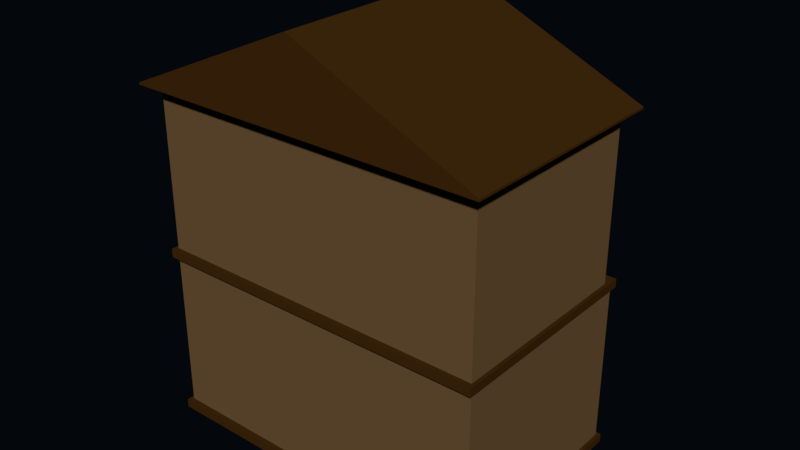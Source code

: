 # Source: large_house_02.blend  (saved by Blender 2.79.0; exported with 4.5.12 LTS)
import bpy
from mathutils import Matrix  # noqa: F401  (used for matrix-valued properties, if any)

bpy.ops.wm.read_factory_settings(use_empty=True)
scene = bpy.context.scene
scene.name = 'Scene'

# ---- collections
col_collection_1 = bpy.data.collections.new('Collection 1'); scene.collection.children.link(col_collection_1)
col_collection_3 = bpy.data.collections.new('Collection 3'); scene.collection.children.link(col_collection_3)
col_collection_3.hide_render = True
col_collection_3.hide_viewport = True

# ---- materials (node trees are filled in below, after node groups)
mat_material_001 = bpy.data.materials.new('Material.001')
mat_material_001.alpha_threshold = 0.0
mat_material_001.roughness = 0.5
mat_material = bpy.data.materials.new('Material')
mat_material.alpha_threshold = 0.0
mat_material.roughness = 0.5
mat_material_002 = bpy.data.materials.new('Material.002')
mat_material_002.alpha_threshold = 0.0
mat_material_002.roughness = 0.5

# ---- material node trees
mat_material_001.use_nodes = True; mat_material_001.node_tree.nodes.clear()
_N = mat_material_001.node_tree.nodes; _L = mat_material_001.node_tree.links
n0 = _N.new('ShaderNodeOutputMaterial'); n0.name = 'Material Output'; n0.location = (300, 300)
n1 = _N.new('ShaderNodeBsdfDiffuse'); n1.name = 'Diffuse BSDF'; n1.location = (10, 300)
n1.inputs[0].default_value = (0.1523, 0.0888, 0.03595, 1.0)
_L.new(n1.outputs[0], n0.inputs[0])
n0.is_active_output = True
mat_material.use_nodes = True; mat_material.node_tree.nodes.clear()
_N = mat_material.node_tree.nodes; _L = mat_material.node_tree.links
n0 = _N.new('ShaderNodeOutputMaterial'); n0.name = 'Material Output'; n0.location = (300, 300)
n1 = _N.new('ShaderNodeBsdfDiffuse'); n1.name = 'Diffuse BSDF'; n1.location = (10, 300)
n1.inputs[0].default_value = (0.05222, 0.02122, 0.004094, 1.0)
_L.new(n1.outputs[0], n0.inputs[0])
n0.is_active_output = True
mat_material_002.use_nodes = True; mat_material_002.node_tree.nodes.clear()
_N = mat_material_002.node_tree.nodes; _L = mat_material_002.node_tree.links
n0 = _N.new('ShaderNodeOutputMaterial'); n0.name = 'Material Output'; n0.location = (300, 300)
n1 = _N.new('ShaderNodeBsdfDiffuse'); n1.name = 'Diffuse BSDF'; n1.location = (10, 300)
n1.inputs[0].default_value = (0.0, 0.0, 0.0, 1.0)
_L.new(n1.outputs[0], n0.inputs[0])
n0.is_active_output = True

# ---- world
world_world = bpy.data.worlds.new('World'); scene.world = world_world
world_world.use_nodes = True; world_world.node_tree.nodes.clear()
_N = world_world.node_tree.nodes; _L = world_world.node_tree.links
n0 = _N.new('ShaderNodeOutputWorld'); n0.name = 'World Output'; n0.location = (300, 300)
n1 = _N.new('ShaderNodeBackground'); n1.name = 'Background'; n1.location = (10, 300)
n1.inputs[0].default_value = (0.001242, 0.002128, 0.003642, 1.0)
_L.new(n1.outputs[0], n0.inputs[0])
n0.is_active_output = True
world_world.color = (0.05088, 0.05088, 0.05088)
world_world.use_sun_shadow = False
world_world.sun_shadow_jitter_overblur = 0.0
world_world.cycles.sampling_method = 'MANUAL'
world_world.light_settings.ao_factor = 0.0

# ---- meshes
me_cube_002 = bpy.data.meshes.new('Cube.002')
me_cube_002.from_pydata([(3.121, 1.0, 4.488), (3.121, 1.0, 0.0), (3.121, -4.353, 4.488), (3.121, -4.353, 0.0), (-5.646, 1.0, 4.488), (-5.646, 1.0, 0.0), (-5.646, -4.353, 4.488), (-5.646, -4.353, 0.0), (-2.957, 0.9362, 0.4421), (-2.957, 0.9362, 2.442), (-2.957, 1.064, 0.4421), (-2.957, 1.064, 2.442), (-1.705, 0.9362, 0.4421), (-1.705, 0.9362, 2.442), (-1.705, 1.064, 0.4421), (-1.705, 1.064, 2.442), (-1.125, 0.9498, 1.112), (-1.125, 0.9498, 2.327), (-1.125, 1.05, 1.112), (-1.125, 1.05, 2.327), (0.6621, 0.9498, 1.112), (0.6621, 0.9498, 2.327), (0.6621, 1.05, 1.112), (0.6621, 1.05, 2.327), (2.721, 1.05, 2.327), (2.721, 1.05, 1.112), (2.721, 0.9498, 2.327), (2.721, 0.9498, 1.112), (0.9335, 1.05, 2.327), (0.9335, 1.05, 1.112), (0.9335, 0.9498, 2.327), (0.9335, 0.9498, 1.112), (-1.114, 1.212, 1.218), (-1.114, 1.212, 1.171), (-1.114, 0.9925, 1.218), (-1.114, 0.9925, 1.171), (0.5628, 1.05, 2.232), (0.5628, 1.05, 1.208), (-1.026, 1.05, 1.208), (-1.026, 1.05, 2.232), (0.651, 0.9925, 1.171), (0.651, 0.9925, 1.218), (0.651, 1.212, 1.171), (0.651, 1.212, 1.218), (-1.026, 1.009, 2.232), (-1.026, 1.009, 1.208), (0.5628, 1.009, 2.232), (0.5628, 1.009, 1.208), (-0.02419, 0.9881, 1.181), (-0.02419, 0.9881, 2.259), (-0.02419, 1.03, 1.181), (-0.02419, 1.03, 2.259), (0.07148, 0.9881, 1.181), (0.07148, 0.9881, 2.259), (0.07148, 1.03, 1.181), (0.07148, 1.03, 2.259), (-0.5635, 0.9881, 1.181), (-0.5635, 0.9881, 2.259), (-0.5635, 1.03, 1.181), (-0.5635, 1.03, 2.259), (-0.4678, 0.9881, 1.181), (-0.4678, 0.9881, 2.259), (-0.4678, 1.03, 1.181), (-0.4678, 1.03, 2.259), (-1.052, 0.9794, 1.676), (-1.052, 0.9794, 1.764), (-1.052, 1.038, 1.676), (-1.052, 1.038, 1.764), (0.5889, 0.9794, 1.676), (0.5889, 0.9794, 1.764), (0.5889, 1.038, 1.676), (0.5889, 1.038, 1.764), (0.06634, 1.05, 1.112), (-0.5294, 1.05, 1.112), (-0.5294, 1.05, 2.438), (0.06634, 1.05, 2.438), (-0.5294, 0.9498, 1.112), (0.06634, 0.9498, 1.112), (0.06634, 0.9498, 2.438), (-0.5294, 0.9498, 2.438), (0.03325, 1.05, 1.208), (-0.4963, 1.05, 1.208), (-0.4963, 1.05, 2.232), (0.03325, 1.05, 2.232), (0.03325, 1.009, 1.208), (-0.4963, 1.009, 1.208), (-0.4963, 1.009, 2.232), (0.03325, 1.009, 2.232), (0.9445, 1.212, 1.218), (0.9445, 1.212, 1.171), (0.9445, 0.9925, 1.218), (0.9445, 0.9925, 1.171), (2.621, 1.05, 2.232), (2.621, 1.05, 1.208), (1.033, 1.05, 1.208), (1.033, 1.05, 2.232), (2.71, 0.9925, 1.171), (2.71, 0.9925, 1.218), (2.71, 1.212, 1.171), (2.71, 1.212, 1.218), (1.033, 1.009, 2.232), (1.033, 1.009, 1.208), (2.621, 1.009, 2.232), (2.621, 1.009, 1.208), (2.034, 0.9881, 1.181), (2.034, 0.9881, 2.259), (2.034, 1.03, 1.181), (2.034, 1.03, 2.259), (2.13, 0.9881, 1.181), (2.13, 0.9881, 2.259), (2.13, 1.03, 1.181), (2.13, 1.03, 2.259), (1.495, 0.9881, 1.181), (1.495, 0.9881, 2.259), (1.495, 1.03, 1.181), (1.495, 1.03, 2.259), (1.591, 0.9881, 1.181), (1.591, 0.9881, 2.259), (1.591, 1.03, 1.181), (1.591, 1.03, 2.259), (1.007, 0.9794, 1.676), (1.007, 0.9794, 1.764), (1.007, 1.038, 1.676), (1.007, 1.038, 1.764), (2.648, 0.9794, 1.676), (2.648, 0.9794, 1.764), (2.648, 1.038, 1.676), (2.648, 1.038, 1.764), (2.125, 1.05, 1.112), (1.529, 1.05, 1.112), (1.529, 1.05, 2.438), (2.125, 1.05, 2.438), (1.529, 0.9498, 1.112), (2.125, 0.9498, 1.112), (2.125, 0.9498, 2.438), (1.529, 0.9498, 2.438), (2.092, 1.05, 1.208), (1.562, 1.05, 1.208), (1.562, 1.05, 2.232), (2.092, 1.05, 2.232), (2.092, 1.009, 1.208), (1.562, 1.009, 1.208), (1.562, 1.009, 2.232), (2.092, 1.009, 2.232), (-3.526, 1.05, 2.327), (-3.526, 1.05, 1.112), (-3.526, 0.9498, 2.327), (-3.526, 0.9498, 1.112), (-5.313, 1.05, 2.327), (-5.313, 1.05, 1.112), (-5.313, 0.9498, 2.327), (-5.313, 0.9498, 1.112), (-5.302, 1.212, 1.218), (-5.302, 1.212, 1.171), (-5.302, 0.9925, 1.218), (-5.302, 0.9925, 1.171), (-3.625, 1.05, 2.232), (-3.625, 1.05, 1.208), (-5.214, 1.05, 1.208), (-5.214, 1.05, 2.232), (-3.537, 0.9925, 1.171), (-3.537, 0.9925, 1.218), (-3.537, 1.212, 1.171), (-3.537, 1.212, 1.218), (-5.214, 1.009, 2.232), (-5.214, 1.009, 1.208), (-3.625, 1.009, 2.232), (-3.625, 1.009, 1.208), (-4.212, 0.9881, 1.181), (-4.212, 0.9881, 2.259), (-4.212, 1.03, 1.181), (-4.212, 1.03, 2.259), (-4.117, 0.9881, 1.181), (-4.117, 0.9881, 2.259), (-4.117, 1.03, 1.181), (-4.117, 1.03, 2.259), (-4.752, 0.9881, 1.181), (-4.752, 0.9881, 2.259), (-4.752, 1.03, 1.181), (-4.752, 1.03, 2.259), (-4.656, 0.9881, 1.181), (-4.656, 0.9881, 2.259), (-4.656, 1.03, 1.181), (-4.656, 1.03, 2.259), (-5.24, 0.9794, 1.676), (-5.24, 0.9794, 1.764), (-5.24, 1.038, 1.676), (-5.24, 1.038, 1.764), (-3.599, 0.9794, 1.676), (-3.599, 0.9794, 1.764), (-3.599, 1.038, 1.676), (-3.599, 1.038, 1.764), (-4.122, 1.05, 1.112), (-4.718, 1.05, 1.112), (-4.718, 1.05, 2.438), (-4.122, 1.05, 2.438), (-4.718, 0.9498, 1.112), (-4.122, 0.9498, 1.112), (-4.122, 0.9498, 2.438), (-4.718, 0.9498, 2.438), (-4.155, 1.05, 1.208), (-4.684, 1.05, 1.208), (-4.684, 1.05, 2.232), (-4.155, 1.05, 2.232), (-4.155, 1.009, 1.208), (-4.684, 1.009, 1.208), (-4.684, 1.009, 2.232), (-4.155, 1.009, 2.232), (-2.839, 1.064, 2.318), (-2.839, 1.064, 0.4506), (-1.823, 1.064, 0.4506), (-1.823, 1.064, 2.318), (-2.839, 1.021, 2.318), (-2.839, 1.021, 0.4506), (-1.823, 1.021, 0.4506), (-1.823, 1.021, 2.318), (-5.102, 0.8115, 5.828), (-5.102, 0.8115, 4.804), (-3.514, 0.8115, 4.804), (-3.514, 0.8115, 5.828), (-5.191, 0.7538, 4.768), (-5.191, 0.7538, 4.814), (-5.191, 0.9735, 4.768), (-5.191, 0.9735, 4.814), (-5.202, 0.7111, 4.709), (-5.202, 0.7111, 5.924), (-5.202, 0.8115, 4.709), (-5.202, 0.8115, 5.924), (-3.415, 0.7111, 4.709), (-3.415, 0.7111, 5.924), (-3.415, 0.8115, 4.709), (-3.415, 0.8115, 5.924), (-5.646, 0.7216, 4.488), (-5.646, 0.7216, 0.0), (3.121, 0.7216, 4.488), (3.121, 0.7216, 0.0), (3.121, -4.353, 8.79), (-5.646, -4.353, 8.79), (3.121, 0.7216, 8.79), (-5.646, 0.7216, 8.79), (-3.415, 0.8115, 8.047), (-3.415, 0.8115, 6.832), (-3.415, 0.7111, 8.047), (-3.415, 0.7111, 6.832), (-5.202, 0.8115, 8.047), (-5.202, 0.8115, 6.832), (-5.202, 0.7111, 8.047), (-5.202, 0.7111, 6.832), (-5.191, 0.9735, 6.937), (-5.191, 0.9735, 6.89), (-5.191, 0.7538, 6.937), (-5.191, 0.7538, 6.89), (-3.514, 0.8115, 7.951), (-3.514, 0.8115, 6.927), (-5.102, 0.8115, 6.927), (-5.102, 0.8115, 7.951), (-3.426, 0.7538, 6.89), (-3.426, 0.7538, 6.937), (-3.426, 0.9735, 6.89), (-3.426, 0.9735, 6.937), (-5.102, 0.7702, 7.951), (-5.102, 0.7702, 6.927), (-3.514, 0.7702, 7.951), (-3.514, 0.7702, 6.927), (-4.101, 0.7494, 6.9), (-4.101, 0.7494, 7.978), (-4.101, 0.7909, 6.9), (-4.101, 0.7909, 7.978), (-4.005, 0.7494, 6.9), (-4.005, 0.7494, 7.978), (-4.005, 0.7909, 6.9), (-4.005, 0.7909, 7.978), (-4.64, 0.7494, 6.9), (-4.64, 0.7494, 7.978), (-4.64, 0.7909, 6.9), (-4.64, 0.7909, 7.978), (-4.544, 0.7494, 6.9), (-4.544, 0.7494, 7.978), (-4.544, 0.7909, 6.9), (-4.544, 0.7909, 7.978), (-5.129, 0.7407, 7.395), (-5.129, 0.7407, 7.483), (-5.129, 0.7997, 7.395), (-5.129, 0.7997, 7.483), (-3.488, 0.7407, 7.395), (-3.488, 0.7407, 7.483), (-3.488, 0.7997, 7.395), (-3.488, 0.7997, 7.483), (-4.01, 0.8115, 6.832), (-4.606, 0.8115, 6.832), (-4.606, 0.8115, 8.158), (-4.01, 0.8115, 8.158), (-4.606, 0.7111, 6.832), (-4.01, 0.7111, 6.832), (-4.01, 0.7111, 8.158), (-4.606, 0.7111, 8.158), (-4.043, 0.8115, 6.927), (-4.573, 0.8115, 6.927), (-4.573, 0.8115, 7.951), (-4.043, 0.8115, 7.951), (-4.043, 0.7702, 6.927), (-4.573, 0.7702, 6.927), (-4.573, 0.7702, 7.951), (-4.043, 0.7702, 7.951), (-1.378, 0.8115, 8.047), (-1.378, 0.8115, 6.832), (-1.378, 0.7111, 8.047), (-1.378, 0.7111, 6.832), (-3.165, 0.8115, 8.047), (-3.165, 0.8115, 6.832), (-3.165, 0.7111, 8.047), (-3.165, 0.7111, 6.832), (-3.154, 0.9735, 6.937), (-3.154, 0.9735, 6.89), (-3.154, 0.7538, 6.937), (-3.154, 0.7538, 6.89), (-1.477, 0.8115, 7.951), (-1.477, 0.8115, 6.927), (-3.066, 0.8115, 6.927), (-3.066, 0.8115, 7.951), (-1.389, 0.7538, 6.89), (-1.389, 0.7538, 6.937), (-1.389, 0.9735, 6.89), (-1.389, 0.9735, 6.937), (-3.066, 0.7702, 7.951), (-3.066, 0.7702, 6.927), (-1.477, 0.7702, 7.951), (-1.477, 0.7702, 6.927), (-2.064, 0.7494, 6.9), (-2.064, 0.7494, 7.978), (-2.064, 0.7909, 6.9), (-2.064, 0.7909, 7.978), (-1.968, 0.7494, 6.9), (-1.968, 0.7494, 7.978), (-1.968, 0.7909, 6.9), (-1.968, 0.7909, 7.978), (-2.603, 0.7494, 6.9), (-2.603, 0.7494, 7.978), (-2.603, 0.7909, 6.9), (-2.603, 0.7909, 7.978), (-2.508, 0.7494, 6.9), (-2.508, 0.7494, 7.978), (-2.508, 0.7909, 6.9), (-2.508, 0.7909, 7.978), (-3.092, 0.7407, 7.395), (-3.092, 0.7407, 7.483), (-3.092, 0.7997, 7.395), (-3.092, 0.7997, 7.483), (-1.451, 0.7407, 7.395), (-1.451, 0.7407, 7.483), (-1.451, 0.7997, 7.395), (-1.451, 0.7997, 7.483), (-1.974, 0.8115, 6.832), (-2.569, 0.8115, 6.832), (-2.569, 0.8115, 8.158), (-1.974, 0.8115, 8.158), (-2.569, 0.7111, 6.832), (-1.974, 0.7111, 6.832), (-1.974, 0.7111, 8.158), (-2.569, 0.7111, 8.158), (-2.007, 0.8115, 6.927), (-2.536, 0.8115, 6.927), (-2.536, 0.8115, 7.951), (-2.007, 0.8115, 7.951), (-2.007, 0.7702, 6.927), (-2.536, 0.7702, 6.927), (-2.536, 0.7702, 7.951), (-2.007, 0.7702, 7.951), (0.6587, 0.8115, 8.047), (0.6587, 0.8115, 6.832), (0.6587, 0.7111, 8.047), (0.6587, 0.7111, 6.832), (-1.128, 0.8115, 8.047), (-1.128, 0.8115, 6.832), (-1.128, 0.7111, 8.047), (-1.128, 0.7111, 6.832), (-1.117, 0.9735, 6.937), (-1.117, 0.9735, 6.89), (-1.117, 0.7538, 6.937), (-1.117, 0.7538, 6.89), (0.5594, 0.8115, 7.951), (0.5594, 0.8115, 6.927), (-1.029, 0.8115, 6.927), (-1.029, 0.8115, 7.951), (0.6476, 0.7538, 6.89), (0.6476, 0.7538, 6.937), (0.6476, 0.9735, 6.89), (0.6476, 0.9735, 6.937), (-1.029, 0.7702, 7.951), (-1.029, 0.7702, 6.927), (0.5594, 0.7702, 7.951), (0.5594, 0.7702, 6.927), (-0.02757, 0.7494, 6.9), (-0.02757, 0.7494, 7.978), (-0.02757, 0.7909, 6.9), (-0.02757, 0.7909, 7.978), (0.0681, 0.7494, 6.9), (0.0681, 0.7494, 7.978), (0.0681, 0.7909, 6.9), (0.0681, 0.7909, 7.978), (-0.5668, 0.7494, 6.9), (-0.5668, 0.7494, 7.978), (-0.5668, 0.7909, 6.9), (-0.5668, 0.7909, 7.978), (-0.4712, 0.7494, 6.9), (-0.4712, 0.7494, 7.978), (-0.4712, 0.7909, 6.9), (-0.4712, 0.7909, 7.978), (-1.055, 0.7407, 7.395), (-1.055, 0.7407, 7.483), (-1.055, 0.7997, 7.395), (-1.055, 0.7997, 7.483), (0.5856, 0.7407, 7.395), (0.5856, 0.7407, 7.483), (0.5856, 0.7997, 7.395), (0.5856, 0.7997, 7.483), (0.06296, 0.8115, 6.832), (-0.5327, 0.8115, 6.832), (-0.5327, 0.8115, 8.158), (0.06296, 0.8115, 8.158), (-0.5327, 0.7111, 6.832), (0.06296, 0.7111, 6.832), (0.06296, 0.7111, 8.158), (-0.5327, 0.7111, 8.158), (0.02987, 0.8115, 6.927), (-0.4997, 0.8115, 6.927), (-0.4997, 0.8115, 7.951), (0.02987, 0.8115, 7.951), (0.02987, 0.7702, 6.927), (-0.4997, 0.7702, 6.927), (-0.4997, 0.7702, 7.951), (0.02987, 0.7702, 7.951), (2.695, 0.8115, 8.047), (2.695, 0.8115, 6.832), (2.695, 0.7111, 8.047), (2.695, 0.7111, 6.832), (0.9081, 0.8115, 8.047), (0.9081, 0.8115, 6.832), (0.9081, 0.7111, 8.047), (0.9081, 0.7111, 6.832), (0.9192, 0.9735, 6.937), (0.9192, 0.9735, 6.89), (0.9192, 0.7538, 6.937), (0.9192, 0.7538, 6.89), (2.596, 0.8115, 7.951), (2.596, 0.8115, 6.927), (1.007, 0.8115, 6.927), (1.007, 0.8115, 7.951), (2.684, 0.7538, 6.89), (2.684, 0.7538, 6.937), (2.684, 0.9735, 6.89), (2.684, 0.9735, 6.937), (1.007, 0.7702, 7.951), (1.007, 0.7702, 6.927), (2.596, 0.7702, 7.951), (2.596, 0.7702, 6.927), (2.009, 0.7494, 6.9), (2.009, 0.7494, 7.978), (2.009, 0.7909, 6.9), (2.009, 0.7909, 7.978), (2.105, 0.7494, 6.9), (2.105, 0.7494, 7.978), (2.105, 0.7909, 6.9), (2.105, 0.7909, 7.978), (1.47, 0.7494, 6.9), (1.47, 0.7494, 7.978), (1.47, 0.7909, 6.9), (1.47, 0.7909, 7.978), (1.565, 0.7494, 6.9), (1.565, 0.7494, 7.978), (1.565, 0.7909, 6.9), (1.565, 0.7909, 7.978), (0.9812, 0.7407, 7.395), (0.9812, 0.7407, 7.483), (0.9812, 0.7997, 7.395), (0.9812, 0.7997, 7.483), (2.622, 0.7407, 7.395), (2.622, 0.7407, 7.483), (2.622, 0.7997, 7.395), (2.622, 0.7997, 7.483), (2.1, 0.8115, 6.832), (1.504, 0.8115, 6.832), (1.504, 0.8115, 8.158), (2.1, 0.8115, 8.158), (1.504, 0.7111, 6.832), (2.1, 0.7111, 6.832), (2.1, 0.7111, 8.158), (1.504, 0.7111, 8.158), (2.066, 0.8115, 6.927), (1.537, 0.8115, 6.927), (1.537, 0.8115, 7.951), (2.066, 0.8115, 7.951), (2.066, 0.7702, 6.927), (1.537, 0.7702, 6.927), (1.537, 0.7702, 7.951), (2.066, 0.7702, 7.951), (3.421, -4.738, 8.79), (-5.945, -4.738, 8.79), (3.421, 1.106, 8.79), (-5.945, 1.106, 8.79), (-1.262, -4.739, 10.94), (-1.262, -4.739, 10.94), (3.421, -4.738, 8.844), (-5.945, -4.738, 8.844), (3.421, 1.106, 8.844), (-5.945, 1.106, 8.844), (-1.262, 1.107, 10.94), (-1.262, 1.107, 10.94), (-1.262, -1.816, 10.94), (-1.262, -1.816, 10.94), (-5.732, -4.491, 4.377), (-5.732, -4.491, 4.6), (-5.732, 1.086, 4.377), (-5.732, 1.086, 4.6), (3.208, -4.491, 4.377), (3.208, -4.491, 4.6), (3.208, 1.086, 4.377), (3.208, 1.086, 4.6), (-5.732, -4.491, -0.03872), (-5.732, -4.491, 0.1836), (-5.732, 1.086, -0.03872), (-5.732, 1.086, 0.1836), (3.208, -4.491, -0.03872), (3.208, -4.491, 0.1836), (3.208, 1.086, -0.03872), (3.208, 1.086, 0.1836), (-2.979, 1.122, 0.3577), (-2.979, 1.122, 0.4552), (-2.979, 1.44, 0.3577), (-2.979, 1.44, 0.4552), (-1.702, 1.122, 0.3577), (-1.702, 1.122, 0.4552), (-1.702, 1.44, 0.3577), (-1.702, 1.44, 0.4552), (-2.979, 1.484, 0.2112), (-2.979, 1.484, 0.3087), (-2.979, 1.802, 0.2112), (-2.979, 1.802, 0.3087), (-1.702, 1.484, 0.2112), (-1.702, 1.484, 0.3087), (-1.702, 1.802, 0.2112), (-1.702, 1.802, 0.3087), (-2.979, 1.847, 0.06477), (-2.979, 1.847, 0.1622), (-2.979, 2.165, 0.06477), (-2.979, 2.165, 0.1622), (-1.702, 1.847, 0.06477), (-1.702, 1.847, 0.1622), (-1.702, 2.165, 0.06477), (-1.702, 2.165, 0.1622), (-1.821, 1.025, -0.008787), (-1.821, 1.025, 0.4211), (-1.821, 2.109, -0.008787), (-1.821, 1.187, 0.4211), (-1.76, 1.025, -0.008787), (-1.76, 1.025, 0.4211), (-1.76, 2.109, -0.008787), (-1.76, 1.187, 0.4211), (-2.931, 1.025, -0.008787), (-2.931, 1.025, 0.4211), (-2.931, 2.109, -0.008787), (-2.931, 1.187, 0.4211), (-2.869, 1.025, -0.008787), (-2.869, 1.025, 0.4211), (-2.869, 2.109, -0.008787), (-2.869, 1.187, 0.4211), (-3.426, 0.7538, 4.768), (-3.426, 0.7538, 4.814), (-3.426, 0.9735, 4.768), (-3.426, 0.9735, 4.814), (-5.102, 0.7702, 5.828), (-5.102, 0.7702, 4.804), (-3.514, 0.7702, 5.828), (-3.514, 0.7702, 4.804), (-4.101, 0.7494, 4.777), (-4.101, 0.7494, 5.855), (-4.101, 0.7909, 4.777), (-4.101, 0.7909, 5.855), (-4.005, 0.7494, 4.777), (-4.005, 0.7494, 5.855), (-4.005, 0.7909, 4.777), (-4.005, 0.7909, 5.855), (-4.64, 0.7494, 4.777), (-4.64, 0.7494, 5.855), (-4.64, 0.7909, 4.777), (-4.64, 0.7909, 5.855), (-4.544, 0.7494, 4.777), (-4.544, 0.7494, 5.855), (-4.544, 0.7909, 4.777), (-4.544, 0.7909, 5.855), (-5.129, 0.7407, 5.273), (-5.129, 0.7407, 5.36), (-5.129, 0.7997, 5.273), (-5.129, 0.7997, 5.36), (-3.488, 0.7407, 5.273), (-3.488, 0.7407, 5.36), (-3.488, 0.7997, 5.273), (-3.488, 0.7997, 5.36), (-4.01, 0.8115, 4.709), (-4.606, 0.8115, 4.709), (-4.606, 0.8115, 6.035), (-4.01, 0.8115, 6.035), (-4.606, 0.7111, 4.709), (-4.01, 0.7111, 4.709), (-4.01, 0.7111, 6.035), (-4.606, 0.7111, 6.035), (-4.043, 0.8115, 4.804), (-4.573, 0.8115, 4.804), (-4.573, 0.8115, 5.828), (-4.043, 0.8115, 5.828), (-4.043, 0.7702, 4.804), (-4.573, 0.7702, 4.804), (-4.573, 0.7702, 5.828), (-4.043, 0.7702, 5.828), (-1.378, 0.8115, 5.924), (-1.378, 0.8115, 4.709), (-1.378, 0.7111, 5.924), (-1.378, 0.7111, 4.709), (-3.165, 0.8115, 5.924), (-3.165, 0.8115, 4.709), (-3.165, 0.7111, 5.924), (-3.165, 0.7111, 4.709), (-3.154, 0.9735, 4.814), (-3.154, 0.9735, 4.768), (-3.154, 0.7538, 4.814), (-3.154, 0.7538, 4.768), (-1.477, 0.8115, 5.828), (-1.477, 0.8115, 4.804), (-3.066, 0.8115, 4.804), (-3.066, 0.8115, 5.828), (-1.389, 0.7538, 4.768), (-1.389, 0.7538, 4.814), (-1.389, 0.9735, 4.768), (-1.389, 0.9735, 4.814), (-3.066, 0.7702, 5.828), (-3.066, 0.7702, 4.804), (-1.477, 0.7702, 5.828), (-1.477, 0.7702, 4.804), (-2.064, 0.7494, 4.777), (-2.064, 0.7494, 5.855), (-2.064, 0.7909, 4.777), (-2.064, 0.7909, 5.855), (-1.968, 0.7494, 4.777), (-1.968, 0.7494, 5.855), (-1.968, 0.7909, 4.777), (-1.968, 0.7909, 5.855), (-2.603, 0.7494, 4.777), (-2.603, 0.7494, 5.855), (-2.603, 0.7909, 4.777), (-2.603, 0.7909, 5.855), (-2.508, 0.7494, 4.777), (-2.508, 0.7494, 5.855), (-2.508, 0.7909, 4.777), (-2.508, 0.7909, 5.855), (-3.092, 0.7407, 5.273), (-3.092, 0.7407, 5.36), (-3.092, 0.7997, 5.273), (-3.092, 0.7997, 5.36), (-1.451, 0.7407, 5.273), (-1.451, 0.7407, 5.36), (-1.451, 0.7997, 5.273), (-1.451, 0.7997, 5.36), (-1.974, 0.8115, 4.709), (-2.569, 0.8115, 4.709), (-2.569, 0.8115, 6.035), (-1.974, 0.8115, 6.035), (-2.569, 0.7111, 4.709), (-1.974, 0.7111, 4.709), (-1.974, 0.7111, 6.035), (-2.569, 0.7111, 6.035), (-2.007, 0.8115, 4.804), (-2.536, 0.8115, 4.804), (-2.536, 0.8115, 5.828), (-2.007, 0.8115, 5.828), (-2.007, 0.7702, 4.804), (-2.536, 0.7702, 4.804), (-2.536, 0.7702, 5.828), (-2.007, 0.7702, 5.828), (0.6587, 0.8115, 5.924), (0.6587, 0.8115, 4.709), (0.6587, 0.7111, 5.924), (0.6587, 0.7111, 4.709), (-1.128, 0.8115, 5.924), (-1.128, 0.8115, 4.709), (-1.128, 0.7111, 5.924), (-1.128, 0.7111, 4.709), (-1.117, 0.9735, 4.814), (-1.117, 0.9735, 4.768), (-1.117, 0.7538, 4.814), (-1.117, 0.7538, 4.768), (0.5594, 0.8115, 5.828), (0.5594, 0.8115, 4.804), (-1.029, 0.8115, 4.804), (-1.029, 0.8115, 5.828), (0.6476, 0.7538, 4.768), (0.6476, 0.7538, 4.814), (0.6476, 0.9735, 4.768), (0.6476, 0.9735, 4.814), (-1.029, 0.7702, 5.828), (-1.029, 0.7702, 4.804), (0.5594, 0.7702, 5.828), (0.5594, 0.7702, 4.804), (-0.02757, 0.7494, 4.777), (-0.02757, 0.7494, 5.855), (-0.02757, 0.7909, 4.777), (-0.02757, 0.7909, 5.855), (0.0681, 0.7494, 4.777), (0.0681, 0.7494, 5.855), (0.0681, 0.7909, 4.777), (0.0681, 0.7909, 5.855), (-0.5668, 0.7494, 4.777), (-0.5668, 0.7494, 5.855), (-0.5668, 0.7909, 4.777), (-0.5668, 0.7909, 5.855), (-0.4712, 0.7494, 4.777), (-0.4712, 0.7494, 5.855), (-0.4712, 0.7909, 4.777), (-0.4712, 0.7909, 5.855), (-1.055, 0.7407, 5.273), (-1.055, 0.7407, 5.36), (-1.055, 0.7997, 5.273), (-1.055, 0.7997, 5.36), (0.5856, 0.7407, 5.273), (0.5856, 0.7407, 5.36), (0.5856, 0.7997, 5.273), (0.5856, 0.7997, 5.36), (0.06296, 0.8115, 4.709), (-0.5327, 0.8115, 4.709), (-0.5327, 0.8115, 6.035), (0.06296, 0.8115, 6.035), (-0.5327, 0.7111, 4.709), (0.06296, 0.7111, 4.709), (0.06296, 0.7111, 6.035), (-0.5327, 0.7111, 6.035), (0.02987, 0.8115, 4.804), (-0.4997, 0.8115, 4.804), (-0.4997, 0.8115, 5.828), (0.02987, 0.8115, 5.828), (0.02987, 0.7702, 4.804), (-0.4997, 0.7702, 4.804), (-0.4997, 0.7702, 5.828), (0.02987, 0.7702, 5.828), (2.695, 0.8115, 5.924), (2.695, 0.8115, 4.709), (2.695, 0.7111, 5.924), (2.695, 0.7111, 4.709), (0.9081, 0.8115, 5.924), (0.9081, 0.8115, 4.709), (0.9081, 0.7111, 5.924), (0.9081, 0.7111, 4.709), (0.9192, 0.9735, 4.814), (0.9192, 0.9735, 4.768), (0.9192, 0.7538, 4.814), (0.9192, 0.7538, 4.768), (2.596, 0.8115, 5.828), (2.596, 0.8115, 4.804), (1.007, 0.8115, 4.804), (1.007, 0.8115, 5.828), (2.684, 0.7538, 4.768), (2.684, 0.7538, 4.814), (2.684, 0.9735, 4.768), (2.684, 0.9735, 4.814), (1.007, 0.7702, 5.828), (1.007, 0.7702, 4.804), (2.596, 0.7702, 5.828), (2.596, 0.7702, 4.804), (2.009, 0.7494, 4.777), (2.009, 0.7494, 5.855), (2.009, 0.7909, 4.777), (2.009, 0.7909, 5.855), (2.105, 0.7494, 4.777), (2.105, 0.7494, 5.855), (2.105, 0.7909, 4.777), (2.105, 0.7909, 5.855), (1.47, 0.7494, 4.777), (1.47, 0.7494, 5.855), (1.47, 0.7909, 4.777), (1.47, 0.7909, 5.855), (1.565, 0.7494, 4.777), (1.565, 0.7494, 5.855), (1.565, 0.7909, 4.777), (1.565, 0.7909, 5.855), (0.9812, 0.7407, 5.273), (0.9812, 0.7407, 5.36), (0.9812, 0.7997, 5.273), (0.9812, 0.7997, 5.36), (2.622, 0.7407, 5.273), (2.622, 0.7407, 5.36), (2.622, 0.7997, 5.273), (2.622, 0.7997, 5.36), (2.1, 0.8115, 4.709), (1.504, 0.8115, 4.709), (1.504, 0.8115, 6.035), (2.1, 0.8115, 6.035), (1.504, 0.7111, 4.709), (2.1, 0.7111, 4.709), (2.1, 0.7111, 6.035), (1.504, 0.7111, 6.035), (2.066, 0.8115, 4.804), (1.537, 0.8115, 4.804), (1.537, 0.8115, 5.828), (2.066, 0.8115, 5.828), (2.066, 0.7702, 4.804), (1.537, 0.7702, 4.804), (1.537, 0.7702, 5.828), (2.066, 0.7702, 5.828)], [], [(233, 235, 3, 7), (235, 234, 2, 3), (5, 4, 0, 1), (2, 234, 238, 236), (233, 232, 4, 5), (3, 2, 6, 7), (8, 9, 11, 10), (14, 10, 209, 210), (14, 15, 13, 12), (12, 13, 9, 8), (10, 14, 12, 8), (15, 11, 9, 13), (16, 17, 19, 18), (18, 19, 39, 38), (22, 23, 21, 20), (76, 79, 17, 16), (72, 22, 20, 77), (74, 19, 17, 79), (128, 25, 27, 133), (29, 28, 95, 94), (31, 30, 28, 29), (132, 135, 30, 31), (130, 28, 30, 135), (25, 24, 26, 27), (35, 34, 32, 33), (23, 22, 37, 36), (38, 39, 44, 45), (75, 23, 36, 83), (33, 32, 43, 42), (73, 18, 38, 81), (42, 43, 41, 40), (40, 41, 34, 35), (33, 42, 40, 35), (43, 32, 34, 41), (84, 87, 46, 47), (83, 36, 46, 87), (36, 37, 47, 46), (81, 38, 45, 85), (48, 49, 51, 50), (50, 51, 55, 54), (54, 55, 53, 52), (52, 53, 49, 48), (50, 54, 52, 48), (55, 51, 49, 53), (56, 57, 59, 58), (58, 59, 63, 62), (62, 63, 61, 60), (60, 61, 57, 56), (58, 62, 60, 56), (63, 59, 57, 61), (64, 65, 67, 66), (66, 67, 71, 70), (70, 71, 69, 68), (68, 69, 65, 64), (66, 70, 68, 64), (71, 67, 65, 69), (37, 80, 84, 47), (80, 81, 85, 84), (39, 82, 86, 44), (82, 83, 87, 86), (45, 44, 86, 85), (85, 86, 87, 84), (22, 72, 80, 37), (72, 73, 81, 80), (19, 74, 82, 39), (74, 75, 83, 82), (23, 75, 78, 21), (75, 74, 79, 78), (18, 73, 76, 16), (73, 72, 77, 76), (20, 21, 78, 77), (77, 78, 79, 76), (91, 90, 88, 89), (24, 25, 93, 92), (94, 95, 100, 101), (131, 24, 92, 139), (89, 88, 99, 98), (129, 29, 94, 137), (98, 99, 97, 96), (96, 97, 90, 91), (89, 98, 96, 91), (99, 88, 90, 97), (140, 143, 102, 103), (139, 92, 102, 143), (92, 93, 103, 102), (137, 94, 101, 141), (104, 105, 107, 106), (106, 107, 111, 110), (110, 111, 109, 108), (108, 109, 105, 104), (106, 110, 108, 104), (111, 107, 105, 109), (112, 113, 115, 114), (114, 115, 119, 118), (118, 119, 117, 116), (116, 117, 113, 112), (114, 118, 116, 112), (119, 115, 113, 117), (120, 121, 123, 122), (122, 123, 127, 126), (126, 127, 125, 124), (124, 125, 121, 120), (122, 126, 124, 120), (127, 123, 121, 125), (93, 136, 140, 103), (136, 137, 141, 140), (95, 138, 142, 100), (138, 139, 143, 142), (101, 100, 142, 141), (141, 142, 143, 140), (25, 128, 136, 93), (128, 129, 137, 136), (28, 130, 138, 95), (130, 131, 139, 138), (24, 131, 134, 26), (131, 130, 135, 134), (29, 129, 132, 31), (129, 128, 133, 132), (27, 26, 134, 133), (133, 134, 135, 132), (192, 145, 147, 197), (149, 148, 159, 158), (151, 150, 148, 149), (196, 199, 150, 151), (194, 148, 150, 199), (145, 144, 146, 147), (155, 154, 152, 153), (144, 145, 157, 156), (158, 159, 164, 165), (195, 144, 156, 203), (153, 152, 163, 162), (193, 149, 158, 201), (162, 163, 161, 160), (160, 161, 154, 155), (153, 162, 160, 155), (163, 152, 154, 161), (204, 207, 166, 167), (203, 156, 166, 207), (156, 157, 167, 166), (201, 158, 165, 205), (168, 169, 171, 170), (170, 171, 175, 174), (174, 175, 173, 172), (172, 173, 169, 168), (170, 174, 172, 168), (175, 171, 169, 173), (176, 177, 179, 178), (178, 179, 183, 182), (182, 183, 181, 180), (180, 181, 177, 176), (178, 182, 180, 176), (183, 179, 177, 181), (184, 185, 187, 186), (186, 187, 191, 190), (190, 191, 189, 188), (188, 189, 185, 184), (186, 190, 188, 184), (191, 187, 185, 189), (157, 200, 204, 167), (200, 201, 205, 204), (159, 202, 206, 164), (202, 203, 207, 206), (165, 164, 206, 205), (205, 206, 207, 204), (145, 192, 200, 157), (192, 193, 201, 200), (148, 194, 202, 159), (194, 195, 203, 202), (144, 195, 198, 146), (195, 194, 199, 198), (149, 193, 196, 151), (193, 192, 197, 196), (147, 146, 198, 197), (197, 198, 199, 196), (208, 211, 215, 212), (11, 15, 211, 208), (10, 11, 208, 209), (15, 14, 210, 211), (213, 212, 215, 214), (209, 208, 212, 213), (211, 210, 214, 215), (210, 209, 213, 214), (568, 569, 567, 566), (600, 227, 225, 605), (231, 230, 218, 219), (599, 226, 217, 607), (217, 216, 570, 571), (222, 223, 569, 568), (230, 231, 229, 228), (226, 227, 216, 217), (566, 567, 221, 220), (224, 225, 227, 226), (220, 221, 223, 222), (598, 230, 228, 603), (601, 231, 219, 609), (602, 605, 225, 224), (7, 6, 232, 233), (0, 4, 232, 234), (1, 0, 234, 235), (5, 1, 235, 233), (239, 237, 497, 499), (6, 2, 236, 237), (232, 6, 237, 239), (234, 232, 239, 238), (288, 241, 243, 293), (245, 244, 255, 254), (247, 246, 244, 245), (292, 295, 246, 247), (290, 244, 246, 295), (241, 240, 242, 243), (251, 250, 248, 249), (240, 241, 253, 252), (254, 255, 260, 261), (291, 240, 252, 299), (249, 248, 259, 258), (289, 245, 254, 297), (258, 259, 257, 256), (256, 257, 250, 251), (249, 258, 256, 251), (259, 248, 250, 257), (300, 303, 262, 263), (299, 252, 262, 303), (252, 253, 263, 262), (297, 254, 261, 301), (264, 265, 267, 266), (266, 267, 271, 270), (270, 271, 269, 268), (268, 269, 265, 264), (266, 270, 268, 264), (271, 267, 265, 269), (272, 273, 275, 274), (274, 275, 279, 278), (278, 279, 277, 276), (276, 277, 273, 272), (274, 278, 276, 272), (279, 275, 273, 277), (280, 281, 283, 282), (282, 283, 287, 286), (286, 287, 285, 284), (284, 285, 281, 280), (282, 286, 284, 280), (287, 283, 281, 285), (253, 296, 300, 263), (296, 297, 301, 300), (255, 298, 302, 260), (298, 299, 303, 302), (261, 260, 302, 301), (301, 302, 303, 300), (241, 288, 296, 253), (288, 289, 297, 296), (244, 290, 298, 255), (290, 291, 299, 298), (240, 291, 294, 242), (291, 290, 295, 294), (245, 289, 292, 247), (289, 288, 293, 292), (243, 242, 294, 293), (293, 294, 295, 292), (352, 305, 307, 357), (309, 308, 319, 318), (311, 310, 308, 309), (356, 359, 310, 311), (354, 308, 310, 359), (305, 304, 306, 307), (315, 314, 312, 313), (304, 305, 317, 316), (318, 319, 324, 325), (355, 304, 316, 363), (313, 312, 323, 322), (353, 309, 318, 361), (322, 323, 321, 320), (320, 321, 314, 315), (313, 322, 320, 315), (323, 312, 314, 321), (364, 367, 326, 327), (363, 316, 326, 367), (316, 317, 327, 326), (361, 318, 325, 365), (328, 329, 331, 330), (330, 331, 335, 334), (334, 335, 333, 332), (332, 333, 329, 328), (330, 334, 332, 328), (335, 331, 329, 333), (336, 337, 339, 338), (338, 339, 343, 342), (342, 343, 341, 340), (340, 341, 337, 336), (338, 342, 340, 336), (343, 339, 337, 341), (344, 345, 347, 346), (346, 347, 351, 350), (350, 351, 349, 348), (348, 349, 345, 344), (346, 350, 348, 344), (351, 347, 345, 349), (317, 360, 364, 327), (360, 361, 365, 364), (319, 362, 366, 324), (362, 363, 367, 366), (325, 324, 366, 365), (365, 366, 367, 364), (305, 352, 360, 317), (352, 353, 361, 360), (308, 354, 362, 319), (354, 355, 363, 362), (304, 355, 358, 306), (355, 354, 359, 358), (309, 353, 356, 311), (353, 352, 357, 356), (307, 306, 358, 357), (357, 358, 359, 356), (416, 369, 371, 421), (373, 372, 383, 382), (375, 374, 372, 373), (420, 423, 374, 375), (418, 372, 374, 423), (369, 368, 370, 371), (379, 378, 376, 377), (368, 369, 381, 380), (382, 383, 388, 389), (419, 368, 380, 427), (377, 376, 387, 386), (417, 373, 382, 425), (386, 387, 385, 384), (384, 385, 378, 379), (377, 386, 384, 379), (387, 376, 378, 385), (428, 431, 390, 391), (427, 380, 390, 431), (380, 381, 391, 390), (425, 382, 389, 429), (392, 393, 395, 394), (394, 395, 399, 398), (398, 399, 397, 396), (396, 397, 393, 392), (394, 398, 396, 392), (399, 395, 393, 397), (400, 401, 403, 402), (402, 403, 407, 406), (406, 407, 405, 404), (404, 405, 401, 400), (402, 406, 404, 400), (407, 403, 401, 405), (408, 409, 411, 410), (410, 411, 415, 414), (414, 415, 413, 412), (412, 413, 409, 408), (410, 414, 412, 408), (415, 411, 409, 413), (381, 424, 428, 391), (424, 425, 429, 428), (383, 426, 430, 388), (426, 427, 431, 430), (389, 388, 430, 429), (429, 430, 431, 428), (369, 416, 424, 381), (416, 417, 425, 424), (372, 418, 426, 383), (418, 419, 427, 426), (368, 419, 422, 370), (419, 418, 423, 422), (373, 417, 420, 375), (417, 416, 421, 420), (371, 370, 422, 421), (421, 422, 423, 420), (480, 433, 435, 485), (437, 436, 447, 446), (439, 438, 436, 437), (484, 487, 438, 439), (482, 436, 438, 487), (433, 432, 434, 435), (443, 442, 440, 441), (432, 433, 445, 444), (446, 447, 452, 453), (483, 432, 444, 491), (441, 440, 451, 450), (481, 437, 446, 489), (450, 451, 449, 448), (448, 449, 442, 443), (441, 450, 448, 443), (451, 440, 442, 449), (492, 495, 454, 455), (491, 444, 454, 495), (444, 445, 455, 454), (489, 446, 453, 493), (456, 457, 459, 458), (458, 459, 463, 462), (462, 463, 461, 460), (460, 461, 457, 456), (458, 462, 460, 456), (463, 459, 457, 461), (464, 465, 467, 466), (466, 467, 471, 470), (470, 471, 469, 468), (468, 469, 465, 464), (466, 470, 468, 464), (471, 467, 465, 469), (472, 473, 475, 474), (474, 475, 479, 478), (478, 479, 477, 476), (476, 477, 473, 472), (474, 478, 476, 472), (479, 475, 473, 477), (445, 488, 492, 455), (488, 489, 493, 492), (447, 490, 494, 452), (490, 491, 495, 494), (453, 452, 494, 493), (493, 494, 495, 492), (433, 480, 488, 445), (480, 481, 489, 488), (436, 482, 490, 447), (482, 483, 491, 490), (432, 483, 486, 434), (483, 482, 487, 486), (437, 481, 484, 439), (481, 480, 485, 484), (435, 434, 486, 485), (485, 486, 487, 484), (497, 496, 502, 503), (237, 236, 496, 497), (238, 239, 499, 498), (236, 238, 498, 496), (499, 497, 503, 505), (496, 498, 504, 502), (498, 499, 505, 504), (504, 505, 507, 506), (503, 502, 501, 500), (505, 503, 500, 507), (502, 504, 506, 501), (507, 500, 509), (500, 501, 508, 509), (506, 507, 509, 508), (501, 506, 508), (510, 511, 513, 512), (512, 513, 517, 516), (516, 517, 515, 514), (514, 515, 511, 510), (512, 516, 514, 510), (517, 513, 511, 515), (518, 519, 521, 520), (520, 521, 525, 524), (524, 525, 523, 522), (522, 523, 519, 518), (520, 524, 522, 518), (525, 521, 519, 523), (526, 527, 529, 528), (528, 529, 533, 532), (532, 533, 531, 530), (530, 531, 527, 526), (528, 532, 530, 526), (533, 529, 527, 531), (534, 535, 537, 536), (536, 537, 541, 540), (540, 541, 539, 538), (538, 539, 535, 534), (536, 540, 538, 534), (541, 537, 535, 539), (542, 543, 545, 544), (544, 545, 549, 548), (548, 549, 547, 546), (546, 547, 543, 542), (544, 548, 546, 542), (549, 545, 543, 547), (550, 551, 553, 552), (552, 553, 557, 556), (556, 557, 555, 554), (554, 555, 551, 550), (552, 556, 554, 550), (557, 553, 551, 555), (558, 559, 561, 560), (560, 561, 565, 564), (564, 565, 563, 562), (562, 563, 559, 558), (560, 564, 562, 558), (565, 561, 559, 563), (222, 568, 566, 220), (569, 223, 221, 567), (610, 613, 572, 573), (609, 219, 572, 613), (219, 218, 573, 572), (607, 217, 571, 611), (574, 575, 577, 576), (576, 577, 581, 580), (580, 581, 579, 578), (578, 579, 575, 574), (576, 580, 578, 574), (581, 577, 575, 579), (582, 583, 585, 584), (584, 585, 589, 588), (588, 589, 587, 586), (586, 587, 583, 582), (584, 588, 586, 582), (589, 585, 583, 587), (590, 591, 593, 592), (592, 593, 597, 596), (596, 597, 595, 594), (594, 595, 591, 590), (592, 596, 594, 590), (597, 593, 591, 595), (218, 606, 610, 573), (606, 607, 611, 610), (216, 608, 612, 570), (608, 609, 613, 612), (571, 570, 612, 611), (611, 612, 613, 610), (230, 598, 606, 218), (598, 599, 607, 606), (227, 600, 608, 216), (600, 601, 609, 608), (231, 601, 604, 229), (601, 600, 605, 604), (226, 599, 602, 224), (599, 598, 603, 602), (228, 229, 604, 603), (603, 604, 605, 602), (662, 615, 617, 667), (619, 618, 629, 628), (621, 620, 618, 619), (666, 669, 620, 621), (664, 618, 620, 669), (615, 614, 616, 617), (625, 624, 622, 623), (614, 615, 627, 626), (628, 629, 634, 635), (665, 614, 626, 673), (623, 622, 633, 632), (663, 619, 628, 671), (632, 633, 631, 630), (630, 631, 624, 625), (623, 632, 630, 625), (633, 622, 624, 631), (674, 677, 636, 637), (673, 626, 636, 677), (626, 627, 637, 636), (671, 628, 635, 675), (638, 639, 641, 640), (640, 641, 645, 644), (644, 645, 643, 642), (642, 643, 639, 638), (640, 644, 642, 638), (645, 641, 639, 643), (646, 647, 649, 648), (648, 649, 653, 652), (652, 653, 651, 650), (650, 651, 647, 646), (648, 652, 650, 646), (653, 649, 647, 651), (654, 655, 657, 656), (656, 657, 661, 660), (660, 661, 659, 658), (658, 659, 655, 654), (656, 660, 658, 654), (661, 657, 655, 659), (627, 670, 674, 637), (670, 671, 675, 674), (629, 672, 676, 634), (672, 673, 677, 676), (635, 634, 676, 675), (675, 676, 677, 674), (615, 662, 670, 627), (662, 663, 671, 670), (618, 664, 672, 629), (664, 665, 673, 672), (614, 665, 668, 616), (665, 664, 669, 668), (619, 663, 666, 621), (663, 662, 667, 666), (617, 616, 668, 667), (667, 668, 669, 666), (726, 679, 681, 731), (683, 682, 693, 692), (685, 684, 682, 683), (730, 733, 684, 685), (728, 682, 684, 733), (679, 678, 680, 681), (689, 688, 686, 687), (678, 679, 691, 690), (692, 693, 698, 699), (729, 678, 690, 737), (687, 686, 697, 696), (727, 683, 692, 735), (696, 697, 695, 694), (694, 695, 688, 689), (687, 696, 694, 689), (697, 686, 688, 695), (738, 741, 700, 701), (737, 690, 700, 741), (690, 691, 701, 700), (735, 692, 699, 739), (702, 703, 705, 704), (704, 705, 709, 708), (708, 709, 707, 706), (706, 707, 703, 702), (704, 708, 706, 702), (709, 705, 703, 707), (710, 711, 713, 712), (712, 713, 717, 716), (716, 717, 715, 714), (714, 715, 711, 710), (712, 716, 714, 710), (717, 713, 711, 715), (718, 719, 721, 720), (720, 721, 725, 724), (724, 725, 723, 722), (722, 723, 719, 718), (720, 724, 722, 718), (725, 721, 719, 723), (691, 734, 738, 701), (734, 735, 739, 738), (693, 736, 740, 698), (736, 737, 741, 740), (699, 698, 740, 739), (739, 740, 741, 738), (679, 726, 734, 691), (726, 727, 735, 734), (682, 728, 736, 693), (728, 729, 737, 736), (678, 729, 732, 680), (729, 728, 733, 732), (683, 727, 730, 685), (727, 726, 731, 730), (681, 680, 732, 731), (731, 732, 733, 730), (790, 743, 745, 795), (747, 746, 757, 756), (749, 748, 746, 747), (794, 797, 748, 749), (792, 746, 748, 797), (743, 742, 744, 745), (753, 752, 750, 751), (742, 743, 755, 754), (756, 757, 762, 763), (793, 742, 754, 801), (751, 750, 761, 760), (791, 747, 756, 799), (760, 761, 759, 758), (758, 759, 752, 753), (751, 760, 758, 753), (761, 750, 752, 759), (802, 805, 764, 765), (801, 754, 764, 805), (754, 755, 765, 764), (799, 756, 763, 803), (766, 767, 769, 768), (768, 769, 773, 772), (772, 773, 771, 770), (770, 771, 767, 766), (768, 772, 770, 766), (773, 769, 767, 771), (774, 775, 777, 776), (776, 777, 781, 780), (780, 781, 779, 778), (778, 779, 775, 774), (776, 780, 778, 774), (781, 777, 775, 779), (782, 783, 785, 784), (784, 785, 789, 788), (788, 789, 787, 786), (786, 787, 783, 782), (784, 788, 786, 782), (789, 785, 783, 787), (755, 798, 802, 765), (798, 799, 803, 802), (757, 800, 804, 762), (800, 801, 805, 804), (763, 762, 804, 803), (803, 804, 805, 802), (743, 790, 798, 755), (790, 791, 799, 798), (746, 792, 800, 757), (792, 793, 801, 800), (742, 793, 796, 744), (793, 792, 797, 796), (747, 791, 794, 749), (791, 790, 795, 794), (745, 744, 796, 795), (795, 796, 797, 794)])
me_cube_002.polygons.foreach_set('material_index', [0, 0, 0, 0, 0, 0, 1, 1, 1, 1, 1, 1, 1, 1, 1, 1, 1, 1, 1, 1, 1, 1, 1, 1, 1, 1, 1, 1, 1, 1, 1, 1, 1, 1, 2, 1, 1, 1, 1, 1, 1, 1, 1, 1, 1, 1, 1, 1, 1, 1, 1, 1, 1, 1, 1, 1, 1, 1, 1, 1, 2, 2, 1, 1, 1, 1, 1, 1, 1, 1, 1, 1, 1, 1, 1, 1, 1, 1, 1, 1, 1, 1, 2, 1, 1, 1, 1, 1, 1, 1, 1, 1, 1, 1, 1, 1, 1, 1, 1, 1, 1, 1, 1, 1, 1, 1, 1, 1, 2, 2, 1, 1, 1, 1, 1, 1, 1, 1, 1, 1, 1, 1, 1, 1, 1, 1, 1, 1, 1, 1, 1, 1, 1, 1, 1, 1, 2, 1, 1, 1, 1, 1, 1, 1, 1, 1, 1, 1, 1, 1, 1, 1, 1, 1, 1, 1, 1, 1, 1, 1, 1, 1, 2, 2, 1, 1, 1, 1, 1, 1, 1, 1, 1, 1, 1, 1, 1, 1, 2, 1, 1, 1, 1, 1, 1, 1, 1, 1, 1, 1, 1, 1, 1, 1, 1, 1, 0, 0, 0, 0, 1, 0, 0, 0, 1, 1, 1, 1, 1, 1, 1, 1, 1, 1, 1, 1, 1, 1, 1, 1, 2, 1, 1, 1, 1, 1, 1, 1, 1, 1, 1, 1, 1, 1, 1, 1, 1, 1, 1, 1, 1, 1, 1, 1, 1, 1, 2, 2, 1, 1, 1, 1, 1, 1, 1, 1, 1, 1, 1, 1, 1, 1, 1, 1, 1, 1, 1, 1, 1, 1, 1, 1, 1, 1, 2, 1, 1, 1, 1, 1, 1, 1, 1, 1, 1, 1, 1, 1, 1, 1, 1, 1, 1, 1, 1, 1, 1, 1, 1, 1, 2, 2, 1, 1, 1, 1, 1, 1, 1, 1, 1, 1, 1, 1, 1, 1, 1, 1, 1, 1, 1, 1, 1, 1, 1, 1, 1, 1, 2, 1, 1, 1, 1, 1, 1, 1, 1, 1, 1, 1, 1, 1, 1, 1, 1, 1, 1, 1, 1, 1, 1, 1, 1, 1, 2, 2, 1, 1, 1, 1, 1, 1, 1, 1, 1, 1, 1, 1, 1, 1, 1, 1, 1, 1, 1, 1, 1, 1, 1, 1, 1, 1, 2, 1, 1, 1, 1, 1, 1, 1, 1, 1, 1, 1, 1, 1, 1, 1, 1, 1, 1, 1, 1, 1, 1, 1, 1, 1, 2, 2, 1, 1, 1, 1, 1, 1, 1, 1, 1, 1, 1, 1, 1, 1, 1, 1, 1, 1, 1, 1, 1, 1, 1, 1, 1, 1, 1, 1, 1, 1, 1, 1, 1, 1, 1, 1, 1, 0, 0, 0, 0, 0, 0, 0, 0, 0, 0, 0, 0, 0, 0, 0, 0, 0, 0, 1, 1, 1, 1, 1, 1, 1, 1, 1, 1, 1, 1, 1, 1, 2, 1, 1, 1, 1, 1, 1, 1, 1, 1, 1, 1, 1, 1, 1, 1, 1, 1, 1, 1, 1, 1, 1, 1, 1, 1, 2, 2, 1, 1, 1, 1, 1, 1, 1, 1, 1, 1, 1, 1, 1, 1, 1, 1, 1, 1, 1, 1, 1, 1, 1, 1, 1, 1, 2, 1, 1, 1, 1, 1, 1, 1, 1, 1, 1, 1, 1, 1, 1, 1, 1, 1, 1, 1, 1, 1, 1, 1, 1, 1, 2, 2, 1, 1, 1, 1, 1, 1, 1, 1, 1, 1, 1, 1, 1, 1, 1, 1, 1, 1, 1, 1, 1, 1, 1, 1, 1, 1, 2, 1, 1, 1, 1, 1, 1, 1, 1, 1, 1, 1, 1, 1, 1, 1, 1, 1, 1, 1, 1, 1, 1, 1, 1, 1, 2, 2, 1, 1, 1, 1, 1, 1, 1, 1, 1, 1, 1, 1, 1, 1, 1, 1, 1, 1, 1, 1, 1, 1, 1, 1, 1, 1, 2, 1, 1, 1, 1, 1, 1, 1, 1, 1, 1, 1, 1, 1, 1, 1, 1, 1, 1, 1, 1, 1, 1, 1, 1, 1, 2, 2, 1, 1, 1, 1, 1, 1, 1, 1, 1, 1])
_uv = me_cube_002.uv_layers.new(name='UVMap')
_uv.uv.foreach_set('vector', [0.2409, 0.3705, 0.7113, 0.3705, 0.7113, 0.5, 0.2409, 0.5, 0.7113, 0.3705, 0.9521, 0.3705, 0.9521, 0.5, 0.7113, 0.5, 0.2409, 0.2409, 0.2409, 9.756e-05, 0.7113, 9.756e-05, 0.7113, 0.2409, 0.9521, 0.5, 0.9521, 0.3705, 0.9521, 0.3705, 0.9521, 0.5, 0.2409, 0.3705, 9.756e-05, 0.3705, 9.756e-05, 0.2409, 0.2409, 0.2409, 0.7113, 0.5, 0.7113, 0.7408, 0.2409, 0.7408, 0.2409, 0.5, 0.0, 0.0, 0.0, 0.0, 0.0, 0.0, 0.0, 0.0, 0.0, 0.0, 0.0, 0.0, 0.0, 0.0, 0.0, 0.0, 0.0, 0.0, 0.0, 0.0, 0.0, 0.0, 0.0, 0.0, 0.0, 0.0, 0.0, 0.0, 0.0, 0.0, 0.0, 0.0, 0.0, 0.0, 0.0, 0.0, 0.0, 0.0, 0.0, 0.0, 0.0, 0.0, 0.0, 0.0, 0.0, 0.0, 0.0, 0.0, 0.0, 0.0, 0.0, 0.0, 0.0, 0.0, 0.0, 0.0, 0.0, 0.0, 0.0, 0.0, 0.0, 0.0, 0.0, 0.0, 0.0, 0.0, 0.0, 0.0, 0.0, 0.0, 0.0, 0.0, 0.0, 0.0, 0.0, 0.0, 0.0, 0.0, 0.0, 0.0, 0.0, 0.0, 0.0, 0.0, 0.0, 0.0, 0.0, 0.0, 0.0, 0.0, 0.0, 0.0, 0.0, 0.0, 0.0, 0.0, 0.0, 0.0, 0.0, 0.0, 0.0, 0.0, 0.0, 0.0, 0.0, 0.0, 0.0, 0.0, 0.0, 0.0, 0.0, 0.0, 0.0, 0.0, 0.0, 0.0, 0.0, 0.0, 0.0, 0.0, 0.0, 0.0, 0.0, 0.0, 0.0, 0.0, 0.0, 0.0, 0.0, 0.0, 0.0, 0.0, 0.0, 0.0, 0.0, 0.0, 0.0, 0.0, 0.0, 0.0, 0.0, 0.0, 0.0, 0.0, 0.0, 0.0, 0.0, 0.0, 0.0, 0.0, 0.0, 0.0, 0.0, 0.0, 0.0, 0.0, 0.0, 0.0, 0.0, 0.0, 0.0, 0.0, 0.0, 0.0, 0.0, 0.0, 0.0, 0.0, 0.0, 0.0, 0.0, 0.0, 0.0, 0.0, 0.0, 0.0, 0.0, 0.0, 0.0, 0.0, 0.0, 0.0, 0.0, 0.0, 0.0, 0.0, 0.0, 0.0, 0.0, 0.0, 0.0, 0.0, 0.0, 0.0, 0.0, 0.0, 0.0, 0.0, 0.0, 0.0, 0.0, 0.0, 0.0, 0.0, 0.0, 0.0, 0.0, 0.0, 0.0, 0.0, 0.0, 0.0, 0.0, 0.0, 0.0, 0.0, 0.0, 0.0, 0.0, 0.0, 0.0, 0.0, 0.0, 0.0, 0.0, 0.0, 0.0, 0.0, 0.0, 0.0, 0.0, 0.0, 0.0, 0.0, 0.0, 0.0, 0.0, 0.0, 0.0, 0.0, 0.0, 0.0, 0.0, 0.0, 0.0, 0.0, 0.0, 0.0, 0.0, 0.0, 0.0, 0.0, 0.0, 0.0, 0.0, 0.0, 0.0, 0.0, 0.0, 0.0, 0.0, 0.0, 0.0, 0.0, 0.0, 0.0, 0.0, 0.0, 0.0, 0.0, 0.0, 0.0, 0.0, 0.0, 0.0, 0.0, 0.0, 0.0, 0.0, 0.0, 0.0, 0.0, 0.0, 0.0, 0.0, 0.0, 0.0, 0.0, 0.0, 0.0, 0.0, 0.0, 0.0, 0.0, 0.0, 0.0, 0.0, 0.0, 0.0, 0.0, 0.0, 0.0, 0.0, 0.0, 0.0, 0.0, 0.0, 0.0, 0.0, 0.0, 0.0, 0.0, 0.0, 0.0, 0.0, 0.0, 0.0, 0.0, 0.0, 0.0, 0.0, 0.0, 0.0, 0.0, 0.0, 0.0, 0.0, 0.0, 0.0, 0.0, 0.0, 0.0, 0.0, 0.0, 0.0, 0.0, 0.0, 0.0, 0.0, 0.0, 0.0, 0.0, 0.0, 0.0, 0.0, 0.0, 0.0, 0.0, 0.0, 0.0, 0.0, 0.0, 0.0, 0.0, 0.0, 0.0, 0.0, 0.0, 0.0, 0.0, 0.0, 0.0, 0.0, 0.0, 0.0, 0.0, 0.0, 0.0, 0.0, 0.0, 0.0, 0.0, 0.0, 0.0, 0.0, 0.0, 0.0, 0.0, 0.0, 0.0, 0.0, 0.0, 0.0, 0.0, 0.0, 0.0, 0.0, 0.0, 0.0, 0.0, 0.0, 0.0, 0.0, 0.0, 0.0, 0.0, 0.0, 0.0, 0.0, 0.0, 0.0, 0.0, 0.0, 0.0, 0.0, 0.0, 0.0, 0.0, 0.0, 0.0, 0.0, 0.0, 0.0, 0.0, 0.0, 0.0, 0.0, 0.0, 0.0, 0.0, 0.0, 0.0, 0.0, 0.0, 0.0, 0.0, 0.0, 0.0, 0.0, 0.0, 0.0, 0.0, 0.0, 0.0, 0.0, 0.0, 0.0, 0.0, 0.0, 0.0, 0.0, 0.0, 0.0, 0.0, 0.0, 0.0, 0.0, 0.0, 0.0, 0.0, 0.0, 0.0, 0.0, 0.0, 0.0, 0.0, 0.0, 0.0, 0.0, 0.0, 0.0, 0.0, 0.0, 0.0, 0.0, 0.0, 0.0, 0.0, 0.0, 0.0, 0.0, 0.0, 0.0, 0.0, 0.0, 0.0, 0.0, 0.0, 0.0, 0.0, 0.0, 0.0, 0.0, 0.0, 0.0, 0.0, 0.0, 0.0, 0.0, 0.0, 0.0, 0.0, 0.0, 0.0, 0.0, 0.0, 0.0, 0.0, 0.0, 0.0, 0.0, 0.0, 0.0, 0.0, 0.0, 0.0, 0.0, 0.0, 0.0, 0.0, 0.0, 0.0, 0.0, 0.0, 0.0, 0.0, 0.0, 0.0, 0.0, 0.0, 0.0, 0.0, 0.0, 0.0, 0.0, 0.0, 0.0, 0.0, 0.0, 0.0, 0.0, 0.0, 0.0, 0.0, 0.0, 0.0, 0.0, 0.0, 0.0, 0.0, 0.0, 0.0, 0.0, 0.0, 0.0, 0.0, 0.0, 0.0, 0.0, 0.0, 0.0, 0.0, 0.0, 0.0, 0.0, 0.0, 0.0, 0.0, 0.0, 0.0, 0.0, 0.0, 0.0, 0.0, 0.0, 0.0, 0.0, 0.0, 0.0, 0.0, 0.0, 0.0, 0.0, 0.0, 0.0, 0.0, 0.0, 0.0, 0.0, 0.0, 0.0, 0.0, 0.0, 0.0, 0.0, 0.0, 0.0, 0.0, 0.0, 0.0, 0.0, 0.0, 0.0, 0.0, 0.0, 0.0, 0.0, 0.0, 0.0, 0.0, 0.0, 0.0, 0.0, 0.0, 0.0, 0.0, 0.0, 0.0, 0.0, 0.0, 0.0, 0.0, 0.0, 0.0, 0.0, 0.0, 0.0, 0.0, 0.0, 0.0, 0.0, 0.0, 0.0, 0.0, 0.0, 0.0, 0.0, 0.0, 0.0, 0.0, 0.0, 0.0, 0.0, 0.0, 0.0, 0.0, 0.0, 0.0, 0.0, 0.0, 0.0, 0.0, 0.0, 0.0, 0.0, 0.0, 0.0, 0.0, 0.0, 0.0, 0.0, 0.0, 0.0, 0.0, 0.0, 0.0, 0.0, 0.0, 0.0, 0.0, 0.0, 0.0, 0.0, 0.0, 0.0, 0.0, 0.0, 0.0, 0.0, 0.0, 0.0, 0.0, 0.0, 0.0, 0.0, 0.0, 0.0, 0.0, 0.0, 0.0, 0.0, 0.0, 0.0, 0.0, 0.0, 0.0, 0.0, 0.0, 0.0, 0.0, 0.0, 0.0, 0.0, 0.0, 0.0, 0.0, 0.0, 0.0, 0.0, 0.0, 0.0, 0.0, 0.0, 0.0, 0.0, 0.0, 0.0, 0.0, 0.0, 0.0, 0.0, 0.0, 0.0, 0.0, 0.0, 0.0, 0.0, 0.0, 0.0, 0.0, 0.0, 0.0, 0.0, 0.0, 0.0, 0.0, 0.0, 0.0, 0.0, 0.0, 0.0, 0.0, 0.0, 0.0, 0.0, 0.0, 0.0, 0.0, 0.0, 0.0, 0.0, 0.0, 0.0, 0.0, 0.0, 0.0, 0.0, 0.0, 0.0, 0.0, 0.0, 0.0, 0.0, 0.0, 0.0, 0.0, 0.0, 0.0, 0.0, 0.0, 0.0, 0.0, 0.0, 0.0, 0.0, 0.0, 0.0, 0.0, 0.0, 0.0, 0.0, 0.0, 0.0, 0.0, 0.0, 0.0, 0.0, 0.0, 0.0, 0.0, 0.0, 0.0, 0.0, 0.0, 0.0, 0.0, 0.0, 0.0, 0.0, 0.0, 0.0, 0.0, 0.0, 0.0, 0.0, 0.0, 0.0, 0.0, 0.0, 0.0, 0.0, 0.0, 0.0, 0.0, 0.0, 0.0, 0.0, 0.0, 0.0, 0.0, 0.0, 0.0, 0.0, 0.0, 0.0, 0.0, 0.0, 0.0, 0.0, 0.0, 0.0, 0.0, 0.0, 0.0, 0.0, 0.0, 0.0, 0.0, 0.0, 0.0, 0.0, 0.0, 0.0, 0.0, 0.0, 0.0, 0.0, 0.0, 0.0, 0.0, 0.0, 0.0, 0.0, 0.0, 0.0, 0.0, 0.0, 0.0, 0.0, 0.0, 0.0, 0.0, 0.0, 0.0, 0.0, 0.0, 0.0, 0.0, 0.0, 0.0, 0.0, 0.0, 0.0, 0.0, 0.0, 0.0, 0.0, 0.0, 0.0, 0.0, 0.0, 0.0, 0.0, 0.0, 0.0, 0.0, 0.0, 0.0, 0.0, 0.0, 0.0, 0.0, 0.0, 0.0, 0.0, 0.0, 0.0, 0.0, 0.0, 0.0, 0.0, 0.0, 0.0, 0.0, 0.0, 0.0, 0.0, 0.0, 0.0, 0.0, 0.0, 0.0, 0.0, 0.0, 0.0, 0.0, 0.0, 0.0, 0.0, 0.0, 0.0, 0.0, 0.0, 0.0, 0.0, 0.0, 0.0, 0.0, 0.0, 0.0, 0.0, 0.0, 0.0, 0.0, 0.0, 0.0, 0.0, 0.0, 0.0, 0.0, 0.0, 0.0, 0.0, 0.0, 0.0, 0.0, 0.0, 0.0, 0.0, 0.0, 0.0, 0.0, 0.0, 0.0, 0.0, 0.0, 0.0, 0.0, 0.0, 0.0, 0.0, 0.0, 0.0, 0.0, 0.0, 0.0, 0.0, 0.0, 0.0, 0.0, 0.0, 0.0, 0.0, 0.0, 0.0, 0.0, 0.0, 0.0, 0.0, 0.0, 0.0, 0.0, 0.0, 0.0, 0.0, 0.0, 0.0, 0.0, 0.0, 0.0, 0.0, 0.0, 0.0, 0.0, 0.0, 0.0, 0.0, 0.0, 0.0, 0.0, 0.0, 0.0, 0.0, 0.0, 0.0, 0.0, 0.0, 0.0, 0.0, 0.0, 0.0, 0.0, 0.0, 0.0, 0.0, 0.0, 0.0, 0.0, 0.0, 0.0, 0.0, 0.0, 0.0, 0.0, 0.0, 0.0, 0.0, 0.0, 0.0, 0.0, 0.0, 0.0, 0.0, 0.0, 0.0, 0.0, 0.0, 0.0, 0.0, 0.0, 0.0, 0.0, 0.0, 0.0, 0.0, 0.0, 0.0, 0.0, 0.0, 0.0, 0.0, 0.0, 0.0, 0.0, 0.0, 0.0, 0.0, 0.0, 0.0, 0.0, 0.0, 0.0, 0.0, 0.0, 0.0, 0.0, 0.0, 0.0, 0.0, 0.0, 0.0, 0.0, 0.0, 0.0, 0.0, 0.0, 0.0, 0.0, 0.0, 0.0, 0.0, 0.0, 0.0, 0.0, 0.0, 0.0, 0.0, 0.0, 0.0, 0.0, 0.0, 0.0, 0.0, 0.0, 0.0, 0.0, 0.0, 0.0, 0.0, 0.0, 0.0, 0.0, 0.0, 0.0, 0.0, 0.0, 0.0, 0.0, 0.0, 0.0, 0.0, 0.0, 0.0, 0.0, 0.0, 0.0, 0.0, 0.0, 0.0, 0.0, 0.0, 0.0, 0.0, 0.0, 0.0, 0.0, 0.0, 0.0, 0.0, 0.0, 0.0, 0.0, 0.0, 0.0, 0.0, 0.0, 0.0, 0.0, 0.0, 0.0, 0.0, 0.0, 0.0, 0.0, 0.0, 0.0, 0.0, 0.0, 0.0, 0.0, 0.0, 0.0, 0.0, 0.0, 0.0, 0.0, 0.0, 0.0, 0.0, 0.0, 0.0, 0.0, 0.0, 0.0, 0.0, 0.0, 0.0, 0.0, 0.0, 0.0, 0.0, 0.0, 0.0, 0.0, 0.0, 0.0, 0.0, 0.0, 0.0, 0.0, 0.0, 0.0, 0.0, 0.0, 0.0, 0.0, 0.0, 0.0, 0.0, 0.0, 0.0, 0.0, 0.0, 0.0, 0.0, 0.0, 0.0, 0.0, 0.0, 0.0, 0.0, 0.0, 0.0, 0.0, 0.0, 0.0, 0.0, 0.0, 0.0, 0.0, 0.0, 0.0, 0.0, 0.0, 0.0, 0.0, 0.0, 0.0, 0.0, 0.0, 0.0, 0.0, 0.0, 0.0, 0.0, 0.0, 0.0, 0.0, 0.0, 0.0, 0.0, 0.0, 0.0, 0.0, 0.0, 0.0, 0.0, 0.0, 0.0, 0.0, 0.0, 0.0, 0.0, 0.0, 0.0, 0.0, 0.0, 0.0, 0.0, 0.0, 0.0, 0.0, 0.0, 0.0, 0.0, 0.0, 0.0, 0.0, 0.0, 0.0, 0.0, 0.0, 0.0, 0.0, 0.0, 0.0, 0.0, 0.0, 0.0, 0.0, 0.0, 0.0, 0.0, 0.0, 0.0, 0.0, 0.0, 0.0, 0.0, 0.0, 0.0, 0.0, 0.0, 0.0, 0.0, 0.0, 0.0, 0.0, 0.0, 0.0, 0.0, 0.0, 0.0, 0.0, 0.0, 0.0, 0.0, 0.0, 0.0, 0.0, 0.0, 0.0, 0.0, 0.0, 0.0, 0.0, 0.0, 0.0, 0.0, 0.0, 0.0, 0.0, 0.0, 0.0, 0.0, 0.0, 0.0, 0.0, 0.0, 0.0, 0.0, 0.0, 0.0, 0.0, 0.0, 0.0, 0.0, 0.0, 0.0, 0.0, 0.0, 0.0, 0.0, 0.0, 0.0, 0.0, 0.0, 0.0, 0.0, 0.0, 0.0, 0.0, 0.0, 0.0, 0.0, 0.0, 0.0, 0.0, 0.0, 0.0, 0.0, 0.0, 0.0, 0.0, 0.0, 0.0, 0.0, 0.0, 0.0, 0.0, 0.0, 0.0, 0.0, 0.0, 0.0, 0.0, 0.0, 0.0, 0.0, 0.0, 0.0, 0.0, 0.0, 0.0, 0.0, 0.0, 0.0, 0.0, 0.0, 0.0, 0.0, 0.0, 0.0, 0.0, 0.0, 0.0, 0.0, 0.0, 0.0, 0.0, 0.0, 0.0, 0.0, 0.0, 0.0, 0.0, 0.0, 0.0, 0.0, 0.0, 0.0, 0.0, 0.0, 0.0, 0.0, 0.0, 0.0, 0.0, 0.0, 0.0, 0.0, 0.0, 0.0, 0.0, 0.0, 0.0, 0.0, 0.0, 0.0, 0.0, 0.0, 0.0, 0.0, 0.0, 0.0, 0.0, 0.0, 0.0, 0.0, 0.0, 0.0, 0.0, 0.0, 0.0, 0.0, 0.0, 0.0, 0.0, 0.0, 0.0, 0.0, 0.0, 0.0, 0.0, 0.0, 0.0, 0.0, 0.0, 0.0, 0.0, 0.0, 0.0, 0.0, 0.0, 0.0, 0.0, 0.0, 0.0, 0.0, 0.0, 0.0, 0.0, 0.0, 0.0, 0.0, 0.0, 0.0, 0.0, 0.0, 0.0, 0.0, 0.0, 0.0, 0.0, 0.0, 0.0, 0.0, 0.0, 0.0, 0.0, 0.0, 0.0, 0.0, 0.0, 0.0, 0.0, 0.0, 0.0, 0.0, 0.0, 0.0, 0.0, 0.0, 0.0, 0.0, 0.0, 0.0, 0.0, 0.0, 0.0, 0.0, 0.0, 0.0, 0.0, 0.0, 0.0, 0.0, 0.0, 0.0, 0.0, 0.0, 0.0, 0.0, 0.0, 0.0, 0.0, 0.0, 0.0, 0.0, 0.0, 0.0, 0.0, 0.0, 0.0, 0.0, 0.0, 0.0, 0.0, 0.0, 0.0, 0.2409, 0.5, 9.756e-05, 0.5, 9.756e-05, 0.3705, 0.2409, 0.3705, 0.7113, 0.9999, 0.2409, 0.9999, 0.2409, 0.8704, 0.7113, 0.8704, 0.7113, 0.2409, 0.9521, 0.2409, 0.9521, 0.3705, 0.7113, 0.3705, 0.2409, 0.2409, 0.7113, 0.2409, 0.7113, 0.3705, 0.2409, 0.3705, 9.756e-05, 0.3705, 9.756e-05, 0.5, 9.756e-05, 0.5, 9.756e-05, 0.3705, 0.2409, 0.7408, 0.7113, 0.7408, 0.7113, 0.7408, 0.2409, 0.7408, 9.756e-05, 0.3705, 9.756e-05, 0.5, 9.756e-05, 0.5, 9.756e-05, 0.3705, 0.7113, 0.8704, 0.2409, 0.8704, 0.2409, 0.8704, 0.7113, 0.8704, 0.0, 0.0, 0.0, 0.0, 0.0, 0.0, 0.0, 0.0, 0.0, 0.0, 0.0, 0.0, 0.0, 0.0, 0.0, 0.0, 0.0, 0.0, 0.0, 0.0, 0.0, 0.0, 0.0, 0.0, 0.0, 0.0, 0.0, 0.0, 0.0, 0.0, 0.0, 0.0, 0.0, 0.0, 0.0, 0.0, 0.0, 0.0, 0.0, 0.0, 0.0, 0.0, 0.0, 0.0, 0.0, 0.0, 0.0, 0.0, 0.0, 0.0, 0.0, 0.0, 0.0, 0.0, 0.0, 0.0, 0.0, 0.0, 0.0, 0.0, 0.0, 0.0, 0.0, 0.0, 0.0, 0.0, 0.0, 0.0, 0.0, 0.0, 0.0, 0.0, 0.0, 0.0, 0.0, 0.0, 0.0, 0.0, 0.0, 0.0, 0.0, 0.0, 0.0, 0.0, 0.0, 0.0, 0.0, 0.0, 0.0, 0.0, 0.0, 0.0, 0.0, 0.0, 0.0, 0.0, 0.0, 0.0, 0.0, 0.0, 0.0, 0.0, 0.0, 0.0, 0.0, 0.0, 0.0, 0.0, 0.0, 0.0, 0.0, 0.0, 0.0, 0.0, 0.0, 0.0, 0.0, 0.0, 0.0, 0.0, 0.0, 0.0, 0.0, 0.0, 0.0, 0.0, 0.0, 0.0, 0.0, 0.0, 0.0, 0.0, 0.0, 0.0, 0.0, 0.0, 0.0, 0.0, 0.0, 0.0, 0.0, 0.0, 0.0, 0.0, 0.0, 0.0, 0.0, 0.0, 0.0, 0.0, 0.0, 0.0, 0.0, 0.0, 0.0, 0.0, 0.0, 0.0, 0.0, 0.0, 0.0, 0.0, 0.0, 0.0, 0.0, 0.0, 0.0, 0.0, 0.0, 0.0, 0.0, 0.0, 0.0, 0.0, 0.0, 0.0, 0.0, 0.0, 0.0, 0.0, 0.0, 0.0, 0.0, 0.0, 0.0, 0.0, 0.0, 0.0, 0.0, 0.0, 0.0, 0.0, 0.0, 0.0, 0.0, 0.0, 0.0, 0.0, 0.0, 0.0, 0.0, 0.0, 0.0, 0.0, 0.0, 0.0, 0.0, 0.0, 0.0, 0.0, 0.0, 0.0, 0.0, 0.0, 0.0, 0.0, 0.0, 0.0, 0.0, 0.0, 0.0, 0.0, 0.0, 0.0, 0.0, 0.0, 0.0, 0.0, 0.0, 0.0, 0.0, 0.0, 0.0, 0.0, 0.0, 0.0, 0.0, 0.0, 0.0, 0.0, 0.0, 0.0, 0.0, 0.0, 0.0, 0.0, 0.0, 0.0, 0.0, 0.0, 0.0, 0.0, 0.0, 0.0, 0.0, 0.0, 0.0, 0.0, 0.0, 0.0, 0.0, 0.0, 0.0, 0.0, 0.0, 0.0, 0.0, 0.0, 0.0, 0.0, 0.0, 0.0, 0.0, 0.0, 0.0, 0.0, 0.0, 0.0, 0.0, 0.0, 0.0, 0.0, 0.0, 0.0, 0.0, 0.0, 0.0, 0.0, 0.0, 0.0, 0.0, 0.0, 0.0, 0.0, 0.0, 0.0, 0.0, 0.0, 0.0, 0.0, 0.0, 0.0, 0.0, 0.0, 0.0, 0.0, 0.0, 0.0, 0.0, 0.0, 0.0, 0.0, 0.0, 0.0, 0.0, 0.0, 0.0, 0.0, 0.0, 0.0, 0.0, 0.0, 0.0, 0.0, 0.0, 0.0, 0.0, 0.0, 0.0, 0.0, 0.0, 0.0, 0.0, 0.0, 0.0, 0.0, 0.0, 0.0, 0.0, 0.0, 0.0, 0.0, 0.0, 0.0, 0.0, 0.0, 0.0, 0.0, 0.0, 0.0, 0.0, 0.0, 0.0, 0.0, 0.0, 0.0, 0.0, 0.0, 0.0, 0.0, 0.0, 0.0, 0.0, 0.0, 0.0, 0.0, 0.0, 0.0, 0.0, 0.0, 0.0, 0.0, 0.0, 0.0, 0.0, 0.0, 0.0, 0.0, 0.0, 0.0, 0.0, 0.0, 0.0, 0.0, 0.0, 0.0, 0.0, 0.0, 0.0, 0.0, 0.0, 0.0, 0.0, 0.0, 0.0, 0.0, 0.0, 0.0, 0.0, 0.0, 0.0, 0.0, 0.0, 0.0, 0.0, 0.0, 0.0, 0.0, 0.0, 0.0, 0.0, 0.0, 0.0, 0.0, 0.0, 0.0, 0.0, 0.0, 0.0, 0.0, 0.0, 0.0, 0.0, 0.0, 0.0, 0.0, 0.0, 0.0, 0.0, 0.0, 0.0, 0.0, 0.0, 0.0, 0.0, 0.0, 0.0, 0.0, 0.0, 0.0, 0.0, 0.0, 0.0, 0.0, 0.0, 0.0, 0.0, 0.0, 0.0, 0.0, 0.0, 0.0, 0.0, 0.0, 0.0, 0.0, 0.0, 0.0, 0.0, 0.0, 0.0, 0.0, 0.0, 0.0, 0.0, 0.0, 0.0, 0.0, 0.0, 0.0, 0.0, 0.0, 0.0, 0.0, 0.0, 0.0, 0.0, 0.0, 0.0, 0.0, 0.0, 0.0, 0.0, 0.0, 0.0, 0.0, 0.0, 0.0, 0.0, 0.0, 0.0, 0.0, 0.0, 0.0, 0.0, 0.0, 0.0, 0.0, 0.0, 0.0, 0.0, 0.0, 0.0, 0.0, 0.0, 0.0, 0.0, 0.0, 0.0, 0.0, 0.0, 0.0, 0.0, 0.0, 0.0, 0.0, 0.0, 0.0, 0.0, 0.0, 0.0, 0.0, 0.0, 0.0, 0.0, 0.0, 0.0, 0.0, 0.0, 0.0, 0.0, 0.0, 0.0, 0.0, 0.0, 0.0, 0.0, 0.0, 0.0, 0.0, 0.0, 0.0, 0.0, 0.0, 0.0, 0.0, 0.0, 0.0, 0.0, 0.0, 0.0, 0.0, 0.0, 0.0, 0.0, 0.0, 0.0, 0.0, 0.0, 0.0, 0.0, 0.0, 0.0, 0.0, 0.0, 0.0, 0.0, 0.0, 0.0, 0.0, 0.0, 0.0, 0.0, 0.0, 0.0, 0.0, 0.0, 0.0, 0.0, 0.0, 0.0, 0.0, 0.0, 0.0, 0.0, 0.0, 0.0, 0.0, 0.0, 0.0, 0.0, 0.0, 0.0, 0.0, 0.0, 0.0, 0.0, 0.0, 0.0, 0.0, 0.0, 0.0, 0.0, 0.0, 0.0, 0.0, 0.0, 0.0, 0.0, 0.0, 0.0, 0.0, 0.0, 0.0, 0.0, 0.0, 0.0, 0.0, 0.0, 0.0, 0.0, 0.0, 0.0, 0.0, 0.0, 0.0, 0.0, 0.0, 0.0, 0.0, 0.0, 0.0, 0.0, 0.0, 0.0, 0.0, 0.0, 0.0, 0.0, 0.0, 0.0, 0.0, 0.0, 0.0, 0.0, 0.0, 0.0, 0.0, 0.0, 0.0, 0.0, 0.0, 0.0, 0.0, 0.0, 0.0, 0.0, 0.0, 0.0, 0.0, 0.0, 0.0, 0.0, 0.0, 0.0, 0.0, 0.0, 0.0, 0.0, 0.0, 0.0, 0.0, 0.0, 0.0, 0.0, 0.0, 0.0, 0.0, 0.0, 0.0, 0.0, 0.0, 0.0, 0.0, 0.0, 0.0, 0.0, 0.0, 0.0, 0.0, 0.0, 0.0, 0.0, 0.0, 0.0, 0.0, 0.0, 0.0, 0.0, 0.0, 0.0, 0.0, 0.0, 0.0, 0.0, 0.0, 0.0, 0.0, 0.0, 0.0, 0.0, 0.0, 0.0, 0.0, 0.0, 0.0, 0.0, 0.0, 0.0, 0.0, 0.0, 0.0, 0.0, 0.0, 0.0, 0.0, 0.0, 0.0, 0.0, 0.0, 0.0, 0.0, 0.0, 0.0, 0.0, 0.0, 0.0, 0.0, 0.0, 0.0, 0.0, 0.0, 0.0, 0.0, 0.0, 0.0, 0.0, 0.0, 0.0, 0.0, 0.0, 0.0, 0.0, 0.0, 0.0, 0.0, 0.0, 0.0, 0.0, 0.0, 0.0, 0.0, 0.0, 0.0, 0.0, 0.0, 0.0, 0.0, 0.0, 0.0, 0.0, 0.0, 0.0, 0.0, 0.0, 0.0, 0.0, 0.0, 0.0, 0.0, 0.0, 0.0, 0.0, 0.0, 0.0, 0.0, 0.0, 0.0, 0.0, 0.0, 0.0, 0.0, 0.0, 0.0, 0.0, 0.0, 0.0, 0.0, 0.0, 0.0, 0.0, 0.0, 0.0, 0.0, 0.0, 0.0, 0.0, 0.0, 0.0, 0.0, 0.0, 0.0, 0.0, 0.0, 0.0, 0.0, 0.0, 0.0, 0.0, 0.0, 0.0, 0.0, 0.0, 0.0, 0.0, 0.0, 0.0, 0.0, 0.0, 0.0, 0.0, 0.0, 0.0, 0.0, 0.0, 0.0, 0.0, 0.0, 0.0, 0.0, 0.0, 0.0, 0.0, 0.0, 0.0, 0.0, 0.0, 0.0, 0.0, 0.0, 0.0, 0.0, 0.0, 0.0, 0.0, 0.0, 0.0, 0.0, 0.0, 0.0, 0.0, 0.0, 0.0, 0.0, 0.0, 0.0, 0.0, 0.0, 0.0, 0.0, 0.0, 0.0, 0.0, 0.0, 0.0, 0.0, 0.0, 0.0, 0.0, 0.0, 0.0, 0.0, 0.0, 0.0, 0.0, 0.0, 0.0, 0.0, 0.0, 0.0, 0.0, 0.0, 0.0, 0.0, 0.0, 0.0, 0.0, 0.0, 0.0, 0.0, 0.0, 0.0, 0.0, 0.0, 0.0, 0.0, 0.0, 0.0, 0.0, 0.0, 0.0, 0.0, 0.0, 0.0, 0.0, 0.0, 0.0, 0.0, 0.0, 0.0, 0.0, 0.0, 0.0, 0.0, 0.0, 0.0, 0.0, 0.0, 0.0, 0.0, 0.0, 0.0, 0.0, 0.0, 0.0, 0.0, 0.0, 0.0, 0.0, 0.0, 0.0, 0.0, 0.0, 0.0, 0.0, 0.0, 0.0, 0.0, 0.0, 0.0, 0.0, 0.0, 0.0, 0.0, 0.0, 0.0, 0.0, 0.0, 0.0, 0.0, 0.0, 0.0, 0.0, 0.0, 0.0, 0.0, 0.0, 0.0, 0.0, 0.0, 0.0, 0.0, 0.0, 0.0, 0.0, 0.0, 0.0, 0.0, 0.0, 0.0, 0.0, 0.0, 0.0, 0.0, 0.0, 0.0, 0.0, 0.0, 0.0, 0.0, 0.0, 0.0, 0.0, 0.0, 0.0, 0.0, 0.0, 0.0, 0.0, 0.0, 0.0, 0.0, 0.0, 0.0, 0.0, 0.0, 0.0, 0.0, 0.0, 0.0, 0.0, 0.0, 0.0, 0.0, 0.0, 0.0, 0.0, 0.0, 0.0, 0.0, 0.0, 0.0, 0.0, 0.0, 0.0, 0.0, 0.0, 0.0, 0.0, 0.0, 0.0, 0.0, 0.0, 0.0, 0.0, 0.0, 0.0, 0.0, 0.0, 0.0, 0.0, 0.0, 0.0, 0.0, 0.0, 0.0, 0.0, 0.0, 0.0, 0.0, 0.0, 0.0, 0.0, 0.0, 0.0, 0.0, 0.0, 0.0, 0.0, 0.0, 0.0, 0.0, 0.0, 0.0, 0.0, 0.0, 0.0, 0.0, 0.0, 0.0, 0.0, 0.0, 0.0, 0.0, 0.0, 0.0, 0.0, 0.0, 0.0, 0.0, 0.0, 0.0, 0.0, 0.0, 0.0, 0.0, 0.0, 0.0, 0.0, 0.0, 0.0, 0.0, 0.0, 0.0, 0.0, 0.0, 0.0, 0.0, 0.0, 0.0, 0.0, 0.0, 0.0, 0.0, 0.0, 0.0, 0.0, 0.0, 0.0, 0.0, 0.0, 0.0, 0.0, 0.0, 0.0, 0.0, 0.0, 0.0, 0.0, 0.0, 0.0, 0.0, 0.0, 0.0, 0.0, 0.0, 0.0, 0.0, 0.0, 0.0, 0.0, 0.0, 0.0, 0.0, 0.0, 0.0, 0.0, 0.0, 0.0, 0.0, 0.0, 0.0, 0.0, 0.0, 0.0, 0.0, 0.0, 0.0, 0.0, 0.0, 0.0, 0.0, 0.0, 0.0, 0.0, 0.0, 0.0, 0.0, 0.0, 0.0, 0.0, 0.0, 0.0, 0.0, 0.0, 0.0, 0.0, 0.0, 0.0, 0.0, 0.0, 0.0, 0.0, 0.0, 0.0, 0.0, 0.0, 0.0, 0.0, 0.0, 0.0, 0.0, 0.0, 0.0, 0.0, 0.0, 0.0, 0.0, 0.0, 0.0, 0.0, 0.0, 0.0, 0.0, 0.0, 0.0, 0.0, 0.0, 0.0, 0.0, 0.0, 0.0, 0.0, 0.0, 0.0, 0.0, 0.0, 0.0, 0.0, 0.0, 0.0, 0.0, 0.0, 0.0, 0.0, 0.0, 0.0, 0.0, 0.0, 0.0, 0.0, 0.0, 0.0, 0.0, 0.0, 0.0, 0.0, 0.0, 0.0, 0.0, 0.0, 0.0, 0.0, 0.0, 0.0, 0.0, 0.0, 0.0, 0.0, 0.0, 0.0, 0.0, 0.0, 0.0, 0.0, 0.0, 0.0, 0.0, 0.0, 0.0, 0.0, 0.0, 0.0, 0.0, 0.0, 0.0, 0.0, 0.0, 0.0, 0.0, 0.0, 0.0, 0.0, 0.0, 0.0, 0.0, 0.0, 0.0, 0.0, 0.0, 0.0, 0.0, 0.0, 0.0, 0.0, 0.0, 0.0, 0.0, 0.0, 0.0, 0.0, 0.0, 0.0, 0.0, 0.0, 0.0, 0.0, 0.0, 0.0, 0.0, 0.0, 0.0, 0.0, 0.0, 0.0, 0.0, 0.0, 0.0, 0.0, 0.0, 0.0, 0.0, 0.0, 0.0, 0.0, 0.0, 0.0, 0.0, 0.0, 0.0, 0.0, 0.0, 0.0, 0.0, 0.0, 0.0, 0.0, 0.0, 0.0, 0.0, 0.0, 0.0, 0.0, 0.0, 0.0, 0.0, 0.0, 0.0, 0.0, 0.0, 0.0, 0.0, 0.0, 0.0, 0.0, 0.0, 0.0, 0.0, 0.0, 0.0, 0.0, 0.0, 0.0, 0.0, 0.0, 0.0, 0.0, 0.0, 0.0, 0.0, 0.0, 0.0, 0.0, 0.0, 0.0, 0.0, 0.0, 0.0, 0.0, 0.0, 0.0, 0.0, 0.0, 0.0, 0.0, 0.0, 0.0, 0.0, 0.0, 0.0, 0.0, 0.0, 0.0, 0.0, 0.0, 0.0, 0.0, 0.0, 0.0, 0.0, 0.0, 0.0, 0.0, 0.0, 0.0, 0.0, 0.0, 0.0, 0.0, 0.0, 0.0, 0.0, 0.0, 0.0, 0.0, 0.0, 0.0, 0.0, 0.0, 0.0, 0.0, 0.0, 0.0, 0.0, 0.0, 0.0, 0.0, 0.0, 0.0, 0.0, 0.0, 0.0, 0.0, 0.0, 0.0, 0.0, 0.0, 0.0, 0.0, 0.0, 0.0, 0.0, 0.0, 0.0, 0.0, 0.0, 0.0, 0.0, 0.0, 0.0, 0.0, 0.0, 0.0, 0.0, 0.0, 0.0, 0.0, 0.0, 0.0, 0.0, 0.0, 0.0, 0.0, 0.0, 0.0, 0.0, 0.0, 0.0, 0.0, 0.0, 0.0, 0.0, 0.0, 0.0, 0.0, 0.0, 0.0, 0.0, 0.0, 0.0, 0.0, 0.0, 0.0, 0.0, 0.0, 0.0, 0.0, 0.0, 0.0, 0.0, 0.0, 0.0, 0.0, 0.0, 0.0, 0.0, 0.0, 0.0, 0.0, 0.0, 0.0, 0.0, 0.0, 0.0, 0.0, 0.0, 0.0, 0.0, 0.0, 0.0, 0.0, 0.0, 0.0, 0.0, 0.0, 0.0, 0.0, 0.0, 0.0, 0.0, 0.0, 0.0, 0.0, 0.0, 0.0, 0.0, 0.0, 0.0, 0.0, 0.0, 0.0, 0.0, 0.0, 0.0, 0.0, 0.0, 0.0, 0.0, 0.0, 0.0, 0.0, 0.0, 0.0, 0.0, 0.0, 0.0, 0.0, 0.0, 0.0, 0.0, 0.0, 0.0, 0.0, 0.0, 0.0, 0.0, 0.0, 0.0, 0.0, 0.0, 0.0, 0.0, 0.0, 0.0, 0.0, 0.0, 0.0, 0.0, 0.0, 0.0, 0.0, 0.0, 0.0, 0.0, 0.0, 0.0, 0.0, 0.0, 0.0, 0.0, 0.0, 0.0, 0.0, 0.0, 0.0, 0.0, 0.0, 0.0, 0.0, 0.0, 0.0, 0.0, 0.0, 0.0, 0.0, 0.0, 0.0, 0.0, 0.0, 0.0, 0.0, 0.0, 0.0, 0.0, 0.0, 0.0, 0.0, 0.0, 0.0, 0.0, 0.0, 0.0, 0.0, 0.0, 0.0, 0.0, 0.0, 0.0, 0.0, 0.0, 0.0, 0.0, 0.0, 0.0, 0.0, 0.0, 0.0, 0.0, 0.0, 0.0, 0.0, 0.0, 0.0, 0.0, 0.0, 0.0, 0.0, 0.0, 0.0, 0.0, 0.0, 0.0, 0.0, 0.0, 0.0, 0.0, 0.0, 0.0, 0.0, 0.0, 0.0, 0.0, 0.0, 0.0, 0.0, 0.0, 0.0, 0.0, 0.0, 0.0, 0.0, 0.0, 0.0, 0.0, 0.0, 0.0, 0.0, 0.0, 0.0, 0.0, 0.0, 0.0, 0.0, 0.0, 0.0, 0.0, 0.0, 0.0, 0.0, 0.0, 0.0, 0.0, 0.0, 0.0, 0.0, 0.0, 0.0, 0.0, 0.0, 0.0, 0.0, 0.0, 0.0, 0.0, 0.0, 0.0, 0.0, 0.0, 0.0, 0.0, 0.0, 0.0, 0.0, 0.0, 0.0, 0.0, 0.0, 0.0, 0.0, 0.0, 0.0, 0.0, 0.0, 0.0, 0.0, 0.0, 0.0, 0.0, 0.0, 0.0, 0.0, 0.0, 0.0, 0.0, 0.0, 0.0, 0.0, 0.0, 0.0, 0.0, 0.0, 0.0, 0.0, 0.0, 0.0, 0.0, 0.0, 0.0, 0.0, 0.0, 0.0, 0.0, 0.0, 0.0, 0.0, 0.0, 0.0, 0.0, 0.2409, 0.7408, 0.7113, 0.7408, 0.7113, 0.7408, 0.2409, 0.7408, 0.2409, 0.7408, 0.7113, 0.7408, 0.7113, 0.7408, 0.2409, 0.7408, 0.7113, 0.8704, 0.2409, 0.8704, 0.2409, 0.8704, 0.7113, 0.8704, 0.9521, 0.5, 0.9521, 0.3705, 0.9521, 0.3705, 0.9521, 0.5, 9.756e-05, 0.3705, 9.756e-05, 0.5, 9.756e-05, 0.5, 9.756e-05, 0.3705, 0.9521, 0.5, 0.9521, 0.3705, 0.9521, 0.3705, 0.9521, 0.5, 0.7113, 0.8704, 0.2409, 0.8704, 0.2409, 0.8704, 0.7113, 0.8704, 0.7113, 0.8704, 0.2409, 0.8704, 0.2409, 0.8704, 0.7113, 0.8704, 0.2409, 0.7408, 0.7113, 0.7408, 0.7113, 0.7408, 0.2409, 0.7408, 9.756e-05, 0.3705, 9.756e-05, 0.5, 9.756e-05, 0.5, 9.756e-05, 0.3705, 0.9521, 0.5, 0.9521, 0.3705, 0.9521, 0.3705, 0.9521, 0.5, 9.756e-05, 0.3705, 9.756e-05, 0.5, 9.756e-05, 0.3705, 0.2409, 0.7408, 0.7113, 0.7408, 0.7113, 0.7408, 0.2409, 0.7408, 0.7113, 0.8704, 0.2409, 0.8704, 0.2409, 0.8704, 0.7113, 0.8704, 0.9521, 0.5, 0.9521, 0.3705, 0.9521, 0.5, 0.0, 0.0, 0.0, 0.0, 0.0, 0.0, 0.0, 0.0, 0.0, 0.0, 0.0, 0.0, 0.0, 0.0, 0.0, 0.0, 0.0, 0.0, 0.0, 0.0, 0.0, 0.0, 0.0, 0.0, 0.0, 0.0, 0.0, 0.0, 0.0, 0.0, 0.0, 0.0, 0.0, 0.0, 0.0, 0.0, 0.0, 0.0, 0.0, 0.0, 0.0, 0.0, 0.0, 0.0, 0.0, 0.0, 0.0, 0.0, 0.0, 0.0, 0.0, 0.0, 0.0, 0.0, 0.0, 0.0, 0.0, 0.0, 0.0, 0.0, 0.0, 0.0, 0.0, 0.0, 0.0, 0.0, 0.0, 0.0, 0.0, 0.0, 0.0, 0.0, 0.0, 0.0, 0.0, 0.0, 0.0, 0.0, 0.0, 0.0, 0.0, 0.0, 0.0, 0.0, 0.0, 0.0, 0.0, 0.0, 0.0, 0.0, 0.0, 0.0, 0.0, 0.0, 0.0, 0.0, 0.0, 0.0, 0.0, 0.0, 0.0, 0.0, 0.0, 0.0, 0.0, 0.0, 0.0, 0.0, 0.0, 0.0, 0.0, 0.0, 0.0, 0.0, 0.0, 0.0, 0.0, 0.0, 0.0, 0.0, 0.0, 0.0, 0.0, 0.0, 0.0, 0.0, 0.0, 0.0, 0.0, 0.0, 0.0, 0.0, 0.0, 0.0, 0.0, 0.0, 0.0, 0.0, 0.0, 0.0, 0.0, 0.0, 0.0, 0.0, 0.0, 0.0, 0.0, 0.0, 0.0, 0.0, 0.0, 0.0, 0.0, 0.0, 0.0, 0.0, 0.0, 0.0, 0.0, 0.0, 0.0, 0.0, 0.0, 0.0, 0.0, 0.0, 0.0, 0.0, 0.0, 0.0, 0.0, 0.0, 0.0, 0.0, 0.0, 0.0, 0.0, 0.0, 0.0, 0.0, 0.0, 0.0, 0.0, 0.0, 0.0, 0.0, 0.0, 0.0, 0.0, 0.0, 0.0, 0.0, 0.0, 0.0, 0.0, 0.0, 0.0, 0.0, 0.0, 0.0, 0.0, 0.0, 0.0, 0.0, 0.0, 0.0, 0.0, 0.0, 0.0, 0.0, 0.0, 0.0, 0.0, 0.0, 0.0, 0.0, 0.0, 0.0, 0.0, 0.0, 0.0, 0.0, 0.0, 0.0, 0.0, 0.0, 0.0, 0.0, 0.0, 0.0, 0.0, 0.0, 0.0, 0.0, 0.0, 0.0, 0.0, 0.0, 0.0, 0.0, 0.0, 0.0, 0.0, 0.0, 0.0, 0.0, 0.0, 0.0, 0.0, 0.0, 0.0, 0.0, 0.0, 0.0, 0.0, 0.0, 0.0, 0.0, 0.0, 0.0, 0.0, 0.0, 0.0, 0.0, 0.0, 0.0, 0.0, 0.0, 0.0, 0.0, 0.0, 0.0, 0.0, 0.0, 0.0, 0.0, 0.0, 0.0, 0.0, 0.0, 0.0, 0.0, 0.0, 0.0, 0.0, 0.0, 0.0, 0.0, 0.0, 0.0, 0.0, 0.0, 0.0, 0.0, 0.0, 0.0, 0.0, 0.0, 0.0, 0.0, 0.0, 0.0, 0.0, 0.0, 0.0, 0.0, 0.0, 0.0, 0.0, 0.0, 0.0, 0.0, 0.0, 0.0, 0.0, 0.0, 0.0, 0.0, 0.0, 0.0, 0.0, 0.0, 0.0, 0.0, 0.0, 0.0, 0.0, 0.0, 0.0, 0.0, 0.0, 0.0, 0.0, 0.0, 0.0, 0.0, 0.0, 0.0, 0.0, 0.0, 0.0, 0.0, 0.0, 0.0, 0.0, 0.0, 0.0, 0.0, 0.0, 0.0, 0.0, 0.0, 0.0, 0.0, 0.0, 0.0, 0.0, 0.0, 0.0, 0.0, 0.0, 0.0, 0.0, 0.0, 0.0, 0.0, 0.0, 0.0, 0.0, 0.0, 0.0, 0.0, 0.0, 0.0, 0.0, 0.0, 0.0, 0.0, 0.0, 0.0, 0.0, 0.0, 0.0, 0.0, 0.0, 0.0, 0.0, 0.0, 0.0, 0.0, 0.0, 0.0, 0.0, 0.0, 0.0, 0.0, 0.0, 0.0, 0.0, 0.0, 0.0, 0.0, 0.0, 0.0, 0.0, 0.0, 0.0, 0.0, 0.0, 0.0, 0.0, 0.0, 0.0, 0.0, 0.0, 0.0, 0.0, 0.0, 0.0, 0.0, 0.0, 0.0, 0.0, 0.0, 0.0, 0.0, 0.0, 0.0, 0.0, 0.0, 0.0, 0.0, 0.0, 0.0, 0.0, 0.0, 0.0, 0.0, 0.0, 0.0, 0.0, 0.0, 0.0, 0.0, 0.0, 0.0, 0.0, 0.0, 0.0, 0.0, 0.0, 0.0, 0.0, 0.0, 0.0, 0.0, 0.0, 0.0, 0.0, 0.0, 0.0, 0.0, 0.0, 0.0, 0.0, 0.0, 0.0, 0.0, 0.0, 0.0, 0.0, 0.0, 0.0, 0.0, 0.0, 0.0, 0.0, 0.0, 0.0, 0.0, 0.0, 0.0, 0.0, 0.0, 0.0, 0.0, 0.0, 0.0, 0.0, 0.0, 0.0, 0.0, 0.0, 0.0, 0.0, 0.0, 0.0, 0.0, 0.0, 0.0, 0.0, 0.0, 0.0, 0.0, 0.0, 0.0, 0.0, 0.0, 0.0, 0.0, 0.0, 0.0, 0.0, 0.0, 0.0, 0.0, 0.0, 0.0, 0.0, 0.0, 0.0, 0.0, 0.0, 0.0, 0.0, 0.0, 0.0, 0.0, 0.0, 0.0, 0.0, 0.0, 0.0, 0.0, 0.0, 0.0, 0.0, 0.0, 0.0, 0.0, 0.0, 0.0, 0.0, 0.0, 0.0, 0.0, 0.0, 0.0, 0.0, 0.0, 0.0, 0.0, 0.0, 0.0, 0.0, 0.0, 0.0, 0.0, 0.0, 0.0, 0.0, 0.0, 0.0, 0.0, 0.0, 0.0, 0.0, 0.0, 0.0, 0.0, 0.0, 0.0, 0.0, 0.0, 0.0, 0.0, 0.0, 0.0, 0.0, 0.0, 0.0, 0.0, 0.0, 0.0, 0.0, 0.0, 0.0, 0.0, 0.0, 0.0, 0.0, 0.0, 0.0, 0.0, 0.0, 0.0, 0.0, 0.0, 0.0, 0.0, 0.0, 0.0, 0.0, 0.0, 0.0, 0.0, 0.0, 0.0, 0.0, 0.0, 0.0, 0.0, 0.0, 0.0, 0.0, 0.0, 0.0, 0.0, 0.0, 0.0, 0.0, 0.0, 0.0, 0.0, 0.0, 0.0, 0.0, 0.0, 0.0, 0.0, 0.0, 0.0, 0.0, 0.0, 0.0, 0.0, 0.0, 0.0, 0.0, 0.0, 0.0, 0.0, 0.0, 0.0, 0.0, 0.0, 0.0, 0.0, 0.0, 0.0, 0.0, 0.0, 0.0, 0.0, 0.0, 0.0, 0.0, 0.0, 0.0, 0.0, 0.0, 0.0, 0.0, 0.0, 0.0, 0.0, 0.0, 0.0, 0.0, 0.0, 0.0, 0.0, 0.0, 0.0, 0.0, 0.0, 0.0, 0.0, 0.0, 0.0, 0.0, 0.0, 0.0, 0.0, 0.0, 0.0, 0.0, 0.0, 0.0, 0.0, 0.0, 0.0, 0.0, 0.0, 0.0, 0.0, 0.0, 0.0, 0.0, 0.0, 0.0, 0.0, 0.0, 0.0, 0.0, 0.0, 0.0, 0.0, 0.0, 0.0, 0.0, 0.0, 0.0, 0.0, 0.0, 0.0, 0.0, 0.0, 0.0, 0.0, 0.0, 0.0, 0.0, 0.0, 0.0, 0.0, 0.0, 0.0, 0.0, 0.0, 0.0, 0.0, 0.0, 0.0, 0.0, 0.0, 0.0, 0.0, 0.0, 0.0, 0.0, 0.0, 0.0, 0.0, 0.0, 0.0, 0.0, 0.0, 0.0, 0.0, 0.0, 0.0, 0.0, 0.0, 0.0, 0.0, 0.0, 0.0, 0.0, 0.0, 0.0, 0.0, 0.0, 0.0, 0.0, 0.0, 0.0, 0.0, 0.0, 0.0, 0.0, 0.0, 0.0, 0.0, 0.0, 0.0, 0.0, 0.0, 0.0, 0.0, 0.0, 0.0, 0.0, 0.0, 0.0, 0.0, 0.0, 0.0, 0.0, 0.0, 0.0, 0.0, 0.0, 0.0, 0.0, 0.0, 0.0, 0.0, 0.0, 0.0, 0.0, 0.0, 0.0, 0.0, 0.0, 0.0, 0.0, 0.0, 0.0, 0.0, 0.0, 0.0, 0.0, 0.0, 0.0, 0.0, 0.0, 0.0, 0.0, 0.0, 0.0, 0.0, 0.0, 0.0, 0.0, 0.0, 0.0, 0.0, 0.0, 0.0, 0.0, 0.0, 0.0, 0.0, 0.0, 0.0, 0.0, 0.0, 0.0, 0.0, 0.0, 0.0, 0.0, 0.0, 0.0, 0.0, 0.0, 0.0, 0.0, 0.0, 0.0, 0.0, 0.0, 0.0, 0.0, 0.0, 0.0, 0.0, 0.0, 0.0, 0.0, 0.0, 0.0, 0.0, 0.0, 0.0, 0.0, 0.0, 0.0, 0.0, 0.0, 0.0, 0.0, 0.0, 0.0, 0.0, 0.0, 0.0, 0.0, 0.0, 0.0, 0.0, 0.0, 0.0, 0.0, 0.0, 0.0, 0.0, 0.0, 0.0, 0.0, 0.0, 0.0, 0.0, 0.0, 0.0, 0.0, 0.0, 0.0, 0.0, 0.0, 0.0, 0.0, 0.0, 0.0, 0.0, 0.0, 0.0, 0.0, 0.0, 0.0, 0.0, 0.0, 0.0, 0.0, 0.0, 0.0, 0.0, 0.0, 0.0, 0.0, 0.0, 0.0, 0.0, 0.0, 0.0, 0.0, 0.0, 0.0, 0.0, 0.0, 0.0, 0.0, 0.0, 0.0, 0.0, 0.0, 0.0, 0.0, 0.0, 0.0, 0.0, 0.0, 0.0, 0.0, 0.0, 0.0, 0.0, 0.0, 0.0, 0.0, 0.0, 0.0, 0.0, 0.0, 0.0, 0.0, 0.0, 0.0, 0.0, 0.0, 0.0, 0.0, 0.0, 0.0, 0.0, 0.0, 0.0, 0.0, 0.0, 0.0, 0.0, 0.0, 0.0, 0.0, 0.0, 0.0, 0.0, 0.0, 0.0, 0.0, 0.0, 0.0, 0.0, 0.0, 0.0, 0.0, 0.0, 0.0, 0.0, 0.0, 0.0, 0.0, 0.0, 0.0, 0.0, 0.0, 0.0, 0.0, 0.0, 0.0, 0.0, 0.0, 0.0, 0.0, 0.0, 0.0, 0.0, 0.0, 0.0, 0.0, 0.0, 0.0, 0.0, 0.0, 0.0, 0.0, 0.0, 0.0, 0.0, 0.0, 0.0, 0.0, 0.0, 0.0, 0.0, 0.0, 0.0, 0.0, 0.0, 0.0, 0.0, 0.0, 0.0, 0.0, 0.0, 0.0, 0.0, 0.0, 0.0, 0.0, 0.0, 0.0, 0.0, 0.0, 0.0, 0.0, 0.0, 0.0, 0.0, 0.0, 0.0, 0.0, 0.0, 0.0, 0.0, 0.0, 0.0, 0.0, 0.0, 0.0, 0.0, 0.0, 0.0, 0.0, 0.0, 0.0, 0.0, 0.0, 0.0, 0.0, 0.0, 0.0, 0.0, 0.0, 0.0, 0.0, 0.0, 0.0, 0.0, 0.0, 0.0, 0.0, 0.0, 0.0, 0.0, 0.0, 0.0, 0.0, 0.0, 0.0, 0.0, 0.0, 0.0, 0.0, 0.0, 0.0, 0.0, 0.0, 0.0, 0.0, 0.0, 0.0, 0.0, 0.0, 0.0, 0.0, 0.0, 0.0, 0.0, 0.0, 0.0, 0.0, 0.0, 0.0, 0.0, 0.0, 0.0, 0.0, 0.0, 0.0, 0.0, 0.0, 0.0, 0.0, 0.0, 0.0, 0.0, 0.0, 0.0, 0.0, 0.0, 0.0, 0.0, 0.0, 0.0, 0.0, 0.0, 0.0, 0.0, 0.0, 0.0, 0.0, 0.0, 0.0, 0.0, 0.0, 0.0, 0.0, 0.0, 0.0, 0.0, 0.0, 0.0, 0.0, 0.0, 0.0, 0.0, 0.0, 0.0, 0.0, 0.0, 0.0, 0.0, 0.0, 0.0, 0.0, 0.0, 0.0, 0.0, 0.0, 0.0, 0.0, 0.0, 0.0, 0.0, 0.0, 0.0, 0.0, 0.0, 0.0, 0.0, 0.0, 0.0, 0.0, 0.0, 0.0, 0.0, 0.0, 0.0, 0.0, 0.0, 0.0, 0.0, 0.0, 0.0, 0.0, 0.0, 0.0, 0.0, 0.0, 0.0, 0.0, 0.0, 0.0, 0.0, 0.0, 0.0, 0.0, 0.0, 0.0, 0.0, 0.0, 0.0, 0.0, 0.0, 0.0, 0.0, 0.0, 0.0, 0.0, 0.0, 0.0, 0.0, 0.0, 0.0, 0.0, 0.0, 0.0, 0.0, 0.0, 0.0, 0.0, 0.0, 0.0, 0.0, 0.0, 0.0, 0.0, 0.0, 0.0, 0.0, 0.0, 0.0, 0.0, 0.0, 0.0, 0.0, 0.0, 0.0, 0.0, 0.0, 0.0, 0.0, 0.0, 0.0, 0.0, 0.0, 0.0, 0.0, 0.0, 0.0, 0.0, 0.0, 0.0, 0.0, 0.0, 0.0, 0.0, 0.0, 0.0, 0.0, 0.0, 0.0, 0.0, 0.0, 0.0, 0.0, 0.0, 0.0, 0.0, 0.0, 0.0, 0.0, 0.0, 0.0, 0.0, 0.0, 0.0, 0.0, 0.0, 0.0, 0.0, 0.0, 0.0, 0.0, 0.0, 0.0, 0.0, 0.0, 0.0, 0.0, 0.0, 0.0, 0.0, 0.0, 0.0, 0.0, 0.0, 0.0, 0.0, 0.0, 0.0, 0.0, 0.0, 0.0, 0.0, 0.0, 0.0, 0.0, 0.0, 0.0, 0.0, 0.0, 0.0, 0.0, 0.0, 0.0, 0.0, 0.0, 0.0, 0.0, 0.0, 0.0, 0.0, 0.0, 0.0, 0.0, 0.0, 0.0, 0.0, 0.0, 0.0, 0.0, 0.0, 0.0, 0.0, 0.0, 0.0, 0.0, 0.0, 0.0, 0.0, 0.0, 0.0, 0.0, 0.0, 0.0, 0.0, 0.0, 0.0, 0.0, 0.0, 0.0, 0.0, 0.0, 0.0, 0.0, 0.0, 0.0, 0.0, 0.0, 0.0, 0.0, 0.0, 0.0, 0.0, 0.0, 0.0, 0.0, 0.0, 0.0, 0.0, 0.0, 0.0, 0.0, 0.0, 0.0, 0.0, 0.0, 0.0, 0.0, 0.0, 0.0, 0.0, 0.0, 0.0, 0.0, 0.0, 0.0, 0.0, 0.0, 0.0, 0.0, 0.0, 0.0, 0.0, 0.0, 0.0, 0.0, 0.0, 0.0, 0.0, 0.0, 0.0, 0.0, 0.0, 0.0, 0.0, 0.0, 0.0, 0.0, 0.0, 0.0, 0.0, 0.0, 0.0, 0.0, 0.0, 0.0, 0.0, 0.0, 0.0, 0.0, 0.0, 0.0, 0.0, 0.0, 0.0, 0.0, 0.0, 0.0, 0.0, 0.0, 0.0, 0.0, 0.0, 0.0, 0.0, 0.0, 0.0, 0.0, 0.0, 0.0, 0.0, 0.0, 0.0, 0.0, 0.0, 0.0, 0.0, 0.0, 0.0, 0.0, 0.0, 0.0, 0.0, 0.0, 0.0, 0.0, 0.0, 0.0, 0.0, 0.0, 0.0, 0.0, 0.0, 0.0, 0.0, 0.0, 0.0, 0.0, 0.0, 0.0, 0.0, 0.0, 0.0, 0.0, 0.0, 0.0, 0.0, 0.0, 0.0, 0.0, 0.0, 0.0, 0.0, 0.0, 0.0, 0.0, 0.0, 0.0, 0.0, 0.0, 0.0, 0.0, 0.0, 0.0, 0.0, 0.0, 0.0, 0.0, 0.0, 0.0, 0.0, 0.0, 0.0, 0.0, 0.0, 0.0, 0.0, 0.0, 0.0, 0.0, 0.0, 0.0, 0.0, 0.0, 0.0, 0.0, 0.0, 0.0, 0.0, 0.0, 0.0, 0.0, 0.0, 0.0, 0.0, 0.0, 0.0, 0.0, 0.0, 0.0, 0.0, 0.0, 0.0, 0.0, 0.0, 0.0, 0.0, 0.0, 0.0, 0.0, 0.0, 0.0, 0.0, 0.0, 0.0, 0.0, 0.0, 0.0, 0.0, 0.0, 0.0, 0.0, 0.0, 0.0, 0.0, 0.0, 0.0, 0.0, 0.0, 0.0, 0.0, 0.0, 0.0, 0.0, 0.0, 0.0, 0.0, 0.0, 0.0, 0.0, 0.0, 0.0, 0.0, 0.0, 0.0, 0.0, 0.0, 0.0, 0.0, 0.0, 0.0, 0.0, 0.0, 0.0, 0.0, 0.0, 0.0, 0.0, 0.0, 0.0, 0.0, 0.0, 0.0, 0.0, 0.0, 0.0, 0.0, 0.0, 0.0, 0.0, 0.0, 0.0, 0.0, 0.0, 0.0, 0.0, 0.0, 0.0, 0.0, 0.0, 0.0, 0.0, 0.0, 0.0, 0.0, 0.0, 0.0, 0.0, 0.0, 0.0, 0.0, 0.0, 0.0, 0.0, 0.0, 0.0, 0.0, 0.0, 0.0, 0.0, 0.0, 0.0, 0.0, 0.0, 0.0, 0.0, 0.0, 0.0, 0.0, 0.0, 0.0, 0.0, 0.0, 0.0, 0.0, 0.0, 0.0, 0.0, 0.0, 0.0, 0.0, 0.0, 0.0, 0.0, 0.0, 0.0, 0.0, 0.0, 0.0, 0.0, 0.0, 0.0, 0.0, 0.0, 0.0, 0.0, 0.0, 0.0, 0.0, 0.0, 0.0, 0.0, 0.0, 0.0, 0.0, 0.0, 0.0, 0.0, 0.0, 0.0, 0.0, 0.0, 0.0, 0.0, 0.0, 0.0, 0.0, 0.0, 0.0, 0.0, 0.0, 0.0, 0.0, 0.0, 0.0, 0.0, 0.0, 0.0, 0.0, 0.0, 0.0, 0.0, 0.0, 0.0, 0.0, 0.0, 0.0, 0.0, 0.0, 0.0, 0.0, 0.0, 0.0, 0.0, 0.0, 0.0, 0.0, 0.0, 0.0, 0.0, 0.0, 0.0, 0.0, 0.0, 0.0, 0.0, 0.0, 0.0, 0.0, 0.0, 0.0, 0.0, 0.0, 0.0, 0.0, 0.0, 0.0, 0.0, 0.0, 0.0, 0.0, 0.0, 0.0, 0.0, 0.0, 0.0, 0.0, 0.0, 0.0, 0.0, 0.0, 0.0, 0.0, 0.0, 0.0, 0.0, 0.0, 0.0, 0.0, 0.0, 0.0, 0.0, 0.0, 0.0, 0.0, 0.0, 0.0, 0.0, 0.0, 0.0, 0.0, 0.0, 0.0, 0.0, 0.0, 0.0, 0.0, 0.0, 0.0, 0.0, 0.0, 0.0, 0.0, 0.0, 0.0, 0.0, 0.0, 0.0, 0.0, 0.0, 0.0, 0.0, 0.0, 0.0, 0.0, 0.0, 0.0, 0.0, 0.0, 0.0, 0.0, 0.0, 0.0, 0.0, 0.0, 0.0, 0.0, 0.0, 0.0, 0.0, 0.0, 0.0, 0.0, 0.0, 0.0, 0.0, 0.0, 0.0, 0.0, 0.0, 0.0, 0.0, 0.0, 0.0, 0.0, 0.0, 0.0, 0.0, 0.0, 0.0, 0.0, 0.0, 0.0, 0.0, 0.0, 0.0, 0.0, 0.0, 0.0, 0.0, 0.0, 0.0, 0.0, 0.0, 0.0, 0.0, 0.0, 0.0, 0.0, 0.0, 0.0, 0.0, 0.0, 0.0, 0.0, 0.0, 0.0, 0.0, 0.0, 0.0, 0.0, 0.0, 0.0, 0.0, 0.0, 0.0, 0.0, 0.0, 0.0, 0.0, 0.0, 0.0, 0.0, 0.0, 0.0, 0.0, 0.0, 0.0, 0.0, 0.0, 0.0, 0.0, 0.0, 0.0, 0.0, 0.0, 0.0, 0.0, 0.0, 0.0, 0.0, 0.0, 0.0, 0.0, 0.0, 0.0, 0.0, 0.0, 0.0, 0.0, 0.0, 0.0, 0.0, 0.0, 0.0, 0.0, 0.0, 0.0, 0.0, 0.0, 0.0, 0.0, 0.0, 0.0, 0.0, 0.0, 0.0, 0.0, 0.0, 0.0, 0.0, 0.0, 0.0, 0.0, 0.0, 0.0, 0.0, 0.0, 0.0, 0.0, 0.0, 0.0, 0.0, 0.0, 0.0, 0.0, 0.0, 0.0])
me_cube_002.materials.append(mat_material_001)
me_cube_002.materials.append(mat_material)
me_cube_002.materials.append(mat_material_002)
me_cube_002.use_remesh_preserve_volume = False
me_cube_002.use_remesh_preserve_attributes = False
me_cube_002.use_mirror_vertex_groups = False
me_cube_002.update()
me_cube = bpy.data.meshes.new('Cube')
me_cube.from_pydata([], [], [])
me_cube.use_remesh_preserve_volume = False
me_cube.use_remesh_preserve_attributes = False
me_cube.use_mirror_vertex_groups = False
me_cube.update()

# ---- objects
ob_cube = bpy.data.objects.new('Cube', me_cube_002)
ob_cube_001 = bpy.data.objects.new('Cube.001', me_cube)

# ---- transforms, parenting, visibility, modifiers, constraints
ob_cube.location = (0.0, 0.0, 0.0)
ob_cube.lineart.crease_threshold = 0.0
ob_cube_001.location = (0.0, 0.0, 0.0)
ob_cube_001.lineart.crease_threshold = 0.0

# ---- collection membership
col_collection_1.objects.link(ob_cube)
col_collection_3.objects.link(ob_cube_001)

# ---- scene / render settings (as saved in the file)
scene.frame_start = 1; scene.frame_end = 250; scene.frame_set(1)
scene.render.engine = 'CYCLES'
scene.render.resolution_percentage = 50
scene.render.dither_intensity = 0.0
scene.cycles.use_denoising = False
scene.cycles.samples = 128
scene.cycles.sampling_pattern = 'TABULATED_SOBOL'
scene.cycles.use_adaptive_sampling = False
scene.cycles.use_light_tree = False
scene.cycles.blur_glossy = 0.0
scene.cycles.sample_clamp_indirect = 0.0
scene.view_settings.view_transform = 'Standard'
bpy.context.view_layer.update()

# ---- added for rendering (the .blend has no active camera and no usable light): camera, sun
cam_auto = bpy.data.cameras.new('AutoCamera')
cam_auto.lens = 50.0
cam_auto.sensor_width = 36.0
cam_auto.clip_end = 1000.0
ob_auto_camera = bpy.data.objects.new('AutoCamera', cam_auto)
scene.collection.objects.link(ob_auto_camera)
ob_auto_camera.location = (13.5403, -19.0499, 17.294)
ob_auto_camera.rotation_euler = (1.09748, -7.21219e-08, 0.694738)
scene.camera = ob_auto_camera
light_auto_sun = bpy.data.lights.new('AutoSun', 'SUN')
light_auto_sun.energy = 3.0
light_auto_sun.angle = 0.0523599
ob_auto_sun = bpy.data.objects.new('AutoSun', light_auto_sun)
scene.collection.objects.link(ob_auto_sun)
ob_auto_sun.rotation_euler = (0.872665, 0.174533, 0.523599)
bpy.context.view_layer.update()
